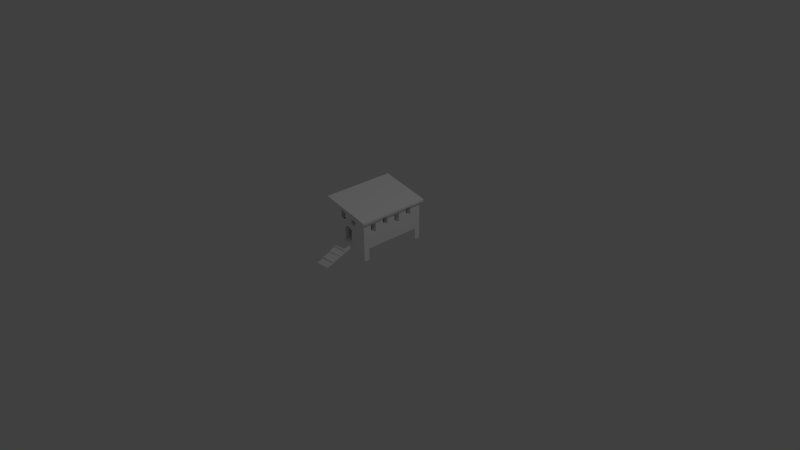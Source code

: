 # Source: chickencoop_3ds.blend  (saved by Blender 2.75.0; exported with 4.5.12 LTS)
import bpy
from mathutils import Matrix  # noqa: F401  (used for matrix-valued properties, if any)

bpy.ops.wm.read_factory_settings(use_empty=True)
scene = bpy.context.scene
scene.name = 'Scene'

# ---- collections
col_collection_1 = bpy.data.collections.new('Collection 1'); scene.collection.children.link(col_collection_1)

# ---- materials (node trees are filled in below, after node groups)
mat_ac3dmat1 = bpy.data.materials.new('ac3dmat1')
mat_ac3dmat1.alpha_threshold = 0.0
mat_ac3dmat1.use_transparent_shadow = False
mat_ac3dmat1.diffuse_color = (1.0, 1.0, 1.0, 1.0)
mat_ac3dmat1.specular_color = (0.2, 0.2, 0.2)
mat_ac3dmat1.roughness = 0.5

# ---- material node trees

# ---- world
world_world = bpy.data.worlds.new('World'); scene.world = world_world
world_world.color = (0.05088, 0.05088, 0.05088)
world_world.use_sun_shadow = False
world_world.sun_shadow_jitter_overblur = 0.0
world_world.cycles.sampling_method = 'MANUAL'
world_world.cycles.sample_map_resolution = 256

# ---- cameras
cam_camera = bpy.data.cameras.new('Camera')
cam_camera.clip_end = 100.0
cam_camera.lens = 35.0
cam_camera.sensor_width = 32.0
cam_camera.sensor_height = 18.0
cam_camera.ortho_scale = 7.314
cam_camera.dof.focus_distance = 0.0
cam_camera.dof.aperture_fstop = 128.0

# ---- lights
light_lamp = bpy.data.lights.new('Lamp', 'POINT')
light_lamp.transmission_factor = 0.0
light_lamp.cutoff_distance = 30.0
light_lamp.energy = 100.0
light_lamp.shadow_buffer_clip_start = 1.001
light_lamp.shadow_soft_size = 0.1
light_lamp.shadow_maximum_resolution = 0.006
light_lamp.use_absolute_resolution = True
light_lamp.cycles.use_multiple_importance_sampling = False

# ---- meshes
me_box = bpy.data.meshes.new('box')
me_box.from_pydata([(-5.1, 4.5, 5.7), (-5.1, 3.7, 5.3), (-5.1, 2.5, 5.7), (-5.1, 3.7, 4.98), (-5.1, 4.5, 4.5), (-5.1, 3.7, 4.5), (-5.1, 3.167, 5.3), (-5.1, 3.129, 5.3), (-5.1, 2.9, 5.3), (-5.1, 2.9, 4.5), (-5.1, 2.5, 4.5), (0.09985, 0.5, 1.7), (0.8998, -1.5, 1.7), (0.09985, -1.5, 1.7), (0.8998, 0.5, 1.7), (0.09985, 2.5, 1.7), (0.8998, 2.5, 1.7), (0.09985, 4.5, 1.7), (0.8998, 4.5, 1.7), (0.09985, 6.5, 1.7), (0.8998, 6.5, 1.7), (0.8998, 6.5, 2.1), (0.8998, 4.5, 2.1), (0.09985, 6.5, 2.1), (0.09985, 4.5, 2.1), (0.09985, 2.5, 2.1), (0.09985, 0.5, 2.1), (0.09985, -1.5, 2.1), (0.8998, -1.5, 2.1), (0.8998, 0.5, 2.1), (0.8998, 2.5, 2.1), (-5.1, 0.5, 1.7), (-4.3, -1.5, 1.7), (-5.1, -1.5, 1.7), (-4.3, 0.5, 1.7), (-5.1, 2.5, 1.7), (-4.3, 2.5, 1.7), (-5.1, 4.5, 1.7), (-4.3, 4.5, 1.7), (-5.1, 6.5, 1.7), (-4.3, 6.5, 1.7), (-4.3, 6.5, 2.1), (-4.3, 4.5, 2.1), (-5.1, 6.5, 2.1), (-5.1, 4.5, 2.1), (-5.1, 2.5, 2.1), (-5.1, 0.5, 2.1), (-5.1, -1.5, 2.1), (-4.3, -1.5, 2.1), (-4.3, 0.5, 2.1), (-4.3, 2.5, 2.1), (0.09985, -1.5, 2.0), (0.09985, 6.5, 2.0), (0.09985, -1.5, 1.9), (0.09985, 6.5, 1.9), (0.09985, -1.5, 1.8), (0.09985, 6.5, 1.8), (-5.1, 1.7, 3.7), (-5.1, 1.7, 4.5), (-5.1, 0.5, 3.3), (-5.1, 0.9, 3.7), (-5.1, 2.5, 3.3), (-5.1, 0.5, 4.5), (-5.1, 0.9, 4.5), (-4.3, 0.9, 4.5), (-4.3, 0.7857, 4.5), (-4.3, 0.9, 4.34), (-4.3, 1.7, 4.5), (-4.3, 2.9, 4.1), (-4.3, 2.9, 4.5), (-4.3, 1.7, 3.7), (-4.3, 3.7, 4.1), (-4.3, 1.643, 3.3), (-4.3, 4.071, 3.3), (-4.3, 3.7, 4.34), (-4.3, 1.357, 3.7), (-5.1, 1.7, 4.9), (-5.1, 0.5, 5.7), (-5.1, 0.9, 4.9), (-5.1, 0.9, 4.595), (-4.3, 0.9, 4.66), (-4.3, 1.643, 5.7), (-4.3, 2.9, 5.3), (-4.3, 4.071, 5.7), (-4.3, 1.071, 4.9), (-4.3, 1.7, 4.9), (-4.3, 3.7, 5.3), (-4.3, 3.7, 4.66), (-4.3, 0.9, 3.7), (-4.3, 0.9, 4.9), (-4.3, 0.9, 4.1), (-5.1, 6.5, 4.5), (-5.1, 5.7, 3.7), (-5.1, 5.7, 4.5), (-5.1, 6.5, 3.3), (-5.1, 4.9, 3.7), (-5.1, 4.9, 4.5), (-5.1, 4.5, 3.3), (-5.1, 6.5, 5.7), (-5.1, 5.7, 4.9), (-5.1, 4.9, 4.9), (-4.3, 5.7, 3.7), (-4.3, 4.9, 3.7), (-4.3, 4.9, 4.9), (-4.3, 5.7, 4.9), (-4.3, 4.9, 4.5), (-4.3, 5.7, 4.5), (0.09985, 6.5, 3.9), (0.09985, 3.7, 3.78), (0.09985, 3.7, 3.9), (0.09985, 6.5, 3.0), (0.09985, 4.071, 3.0), (0.09985, 3.7, 3.7), (0.09985, 2.9, 3.7), (0.09985, 0.7857, 3.9), (0.09985, 2.9, 3.9), (0.09985, 1.643, 3.0), (0.8998, 2.5, 3.9), (0.8998, 2.9, 4.8), (0.8998, 2.5, 4.8), (0.8998, 2.9, 3.9), (0.8998, 3.7, 3.9), (0.8998, 4.5, 4.8), (0.8998, 3.7, 4.8), (0.8998, 4.5, 3.9), (0.8998, 2.5, 5.7), (0.8998, 2.9, 4.9), (0.8998, 4.5, 5.7), (0.8998, 3.7, 4.9), (0.09985, 2.9, 4.8), (0.09985, 1.7, 4.1), (0.09985, 1.7, 4.8), (0.09985, 0.9762, 4.1), (0.09985, 3.7, 4.8), (0.09985, 4.071, 4.8), (0.09985, 3.7, 4.02), (0.09985, 4.5, 5.7), (0.09985, 3.7, 4.9), (0.09985, 2.5, 5.7), (0.09985, 2.9, 4.9), (0.09985, 1.7, 4.86), (0.8998, 3.7, 3.7), (0.8998, 2.5, 3.0), (0.8998, 4.5, 3.0), (0.8998, 2.9, 3.7), (0.09985, -0.3571, 3.225), (0.09985, -0.3571, 3.675), (0.09985, -0.9286, 3.225), (0.09985, 0.07143, 2.662), (0.09985, -0.3, 4.114), (0.09985, -0.3, 4.541), (0.09985, -1.1, 4.71), (0.09985, -1.5, 4.8), (0.09985, -1.5, 5.025), (0.09985, -1.1, 4.575), (0.09985, -1.5, 4.575), (0.09985, -1.1, 4.271), (0.09985, -1.5, 4.125), (0.09985, -1.5, 4.35), (0.09985, -1.1, 3.967), (0.09985, -1.5, 3.9), (0.09985, -1.1, 3.833), (0.09985, -1.5, 3.675), (0.09985, 0.07143, 5.137), (0.09985, -0.3, 4.65), (0.09985, -0.3, 4.9), (0.09985, -1.5, 5.25), (0.09985, -1.5, 5.475), (0.09985, -0.9074, 4.9), (0.09985, -1.1, 4.9), (0.09985, -0.3, 3.7), (0.09985, -0.4206, 3.7), (0.09985, -1.1, 3.7), (0.09985, -1.5, 3.45), (0.8998, -1.5, 3.9), (0.8998, -1.1, 4.8), (0.8998, -1.5, 4.8), (0.8998, -1.1, 3.9), (0.8998, -0.3, 3.9), (0.8998, 0.5, 4.8), (0.8998, -0.3, 4.8), (0.8998, 0.5, 3.9), (0.8998, -1.5, 5.7), (0.8998, -1.1, 4.9), (0.8998, 0.5, 5.7), (0.8998, -0.3, 4.9), (0.8998, -0.3, 4.85), (0.8998, -1.1, 3.7), (0.8998, -1.5, 3.0), (0.8998, -0.3, 3.7), (0.8998, 0.5, 3.0), (0.09985, -2.3, 5.7), (-2.1, -2.3, 6.3), (-1.0, -2.3, 6.0), (-3.2, -2.3, 6.6), (-4.3, -2.3, 6.9), (0.09985, -1.5, 5.7), (-1.0, -1.5, 6.0), (-2.1, -1.5, 6.3), (-3.2, -1.5, 6.6), (-4.3, -1.5, 6.9), (-2.6, -2.3, 5.7), (-3.2, -2.3, 6.0), (-2.1, -2.3, 5.25), (-2.6, -2.3, 5.352), (-3.4, -2.3, 6.1), (-3.4, -2.3, 5.516), (-4.3, -2.3, 5.7), (-3.4, -2.3, 4.9), (-3.2, -2.3, 4.35), (-3.2, -2.3, 4.9), (-4.3, -2.3, 4.5), (-3.4, -1.5, 5.516), (-4.3, -1.5, 5.7), (-3.4, -1.5, 6.1), (-3.2, -1.5, 6.0), (-4.3, -1.5, 6.0), (-4.3, -1.5, 6.3), (-4.3, -1.5, 6.6), (-2.1, -2.3, 4.2), (-2.6, -2.3, 4.9), (-3.2, -1.5, 4.35), (-3.4, -1.5, 4.9), (-3.2, -1.5, 4.9), (-4.3, -1.5, 4.5), (-4.3, -1.5, 4.8), (-4.3, -1.5, 5.1), (-4.3, -1.5, 5.4), (-2.6, -1.5, 5.352), (-2.1, -1.5, 5.25), (-2.6, -1.5, 5.7), (-2.1, -1.5, 4.2), (-2.6, -1.5, 4.9), (0.09985, 0.5, 5.7), (0.09985, -1.5, 3.225), (0.09985, -1.5, 3.0), (0.09985, -1.5, 2.775), (0.09985, -1.5, 2.55), (0.09985, -1.5, 2.325), (0.8998, 6.5, 3.9), (0.8998, 6.5, 3.0), (-4.3, 4.5, 6.9), (-4.3, 2.5, 6.9), (-4.3, 6.5, 6.9), (-4.3, 6.5, 5.7), (-4.3, 6.5, 3.3), (-4.3, 0.07143, 2.85), (-4.3, -1.5, 2.4), (-4.3, -1.5, 2.7), (-4.3, -0.3571, 3.6), (-4.3, -1.5, 3.0), (-4.3, -0.9286, 3.6), (-4.3, -1.5, 3.3), (-4.3, -1.5, 3.6), (-4.3, -0.9286, 5.4), (-4.3, -0.3571, 5.4), (-4.3, 0.07143, 6.15), (-4.3, 0.5, 6.9), (-5.1, 4.5, 6.9), (-5.1, 6.5, 6.9), (-5.1, 2.5, 6.9), (-5.1, 0.5, 6.9), (-5.1, -1.5, 6.9), (-5.1, -1.5, 5.7), (-5.1, -1.5, 3.3), (-4.3, -1.5, 6.9), (-5.1, -2.3, 6.9), (-4.3, -2.3, 6.9), (-4.3, -2.3, 6.9), (-4.3, -2.3, 4.5), (-4.3, -2.3, 5.7), (-4.3, -2.3, 3.3), (-4.3, -2.3, 2.1), (-5.1, -2.3, 6.9), (-5.1, -2.3, 2.1), (-5.1, -1.5, 5.7), (-5.1, -2.3, 6.9), (-5.1, -1.5, 4.5), (-5.1, -1.5, 3.3), (-5.1, -1.5, 2.1), (-5.1, -2.3, 2.1), (-5.1, -2.3, 2.1), (-4.3, -2.3, 1.7), (-4.3, -2.3, 2.1), (-5.1, -2.3, 1.7), (-5.1, -1.5, 0.1), (-4.3, -1.5, 0.1), (-4.3, -2.3, 0.1), (-5.1, -2.3, 0.1), (-4.3, -2.3, 0.1), (-5.1, -2.3, 0.1), (-4.3, -1.5, 0.1), (0.8998, -2.3, 2.1), (0.8998, -2.3, 5.7), (0.09985, -2.3, 4.8), (0.09985, -2.3, 3.9), (0.09985, -2.3, 3.0), (0.09985, -2.3, 2.1), (0.8998, -1.5, 4.8), (0.8998, -1.5, 5.7), (0.8998, -1.5, 3.9), (0.8998, -1.5, 3.0), (0.8998, -2.3, 2.1), (0.8998, -1.5, 2.1), (0.09985, -1.9, 2.1), (0.09985, -2.3, 1.7), (0.8998, -2.3, 1.7), (0.09985, -1.5, 0.1), (0.09985, -2.3, 0.1), (0.8998, -1.5, 0.1), (0.8998, -2.3, 0.1), (-3.1, -2.3, 2.1), (-4.3, -1.9, 2.1), (-3.1, -1.5, 2.1), (-3.1, -2.3, 1.7), (-3.1, -1.5, 1.7), (-1.1, -2.3, 1.7), (-1.1, -1.5, 1.7), (-1.1, -2.3, 2.1), (-1.1, -1.5, 2.1), (-3.1, -6.7, 0.1), (-1.1, -6.7, 0.1), (-5.1, 7.3, 6.9), (-5.1, 7.3, 2.1), (-4.3, 7.3, 6.9), (-5.1, 7.3, 2.1), (-4.3, 7.3, 2.1), (-5.1, 7.3, 6.9), (0.8998, 6.5, 5.7), (0.09985, 6.5, 5.7), (0.09985, 7.3, 5.7), (0.09985, 6.5, 4.8), (0.09985, 7.3, 2.1), (0.8998, 7.3, 5.7), (0.8998, 6.5, 4.8), (0.8998, 7.3, 2.1), (-4.3, 6.5, 4.5), (-4.3, 7.3, 2.1), (-5.1, 7.3, 1.7), (-4.3, 7.3, 1.7), (-4.3, 6.5, 0.1), (-5.1, 6.5, 0.1), (-5.1, 7.3, 0.1), (-4.3, 7.3, 0.1), (0.09985, 7.3, 1.7), (0.8998, 7.3, 1.7), (0.8998, 6.5, 0.1), (0.09985, 6.5, 0.1), (0.09985, 7.3, 0.1), (0.8998, 7.3, 0.1), (-3.2, -2.3, 3.225), (-4.3, -2.3, 3.3), (-3.2, -2.3, 2.1), (-1.0, -2.3, 3.075), (-1.0, -2.3, 2.1), (-1.0, -2.3, 4.05), (-3.2, -1.5, 3.225), (-3.2, -1.5, 2.1), (-4.3, -1.5, 3.9), (-4.3, -1.5, 4.2), (-1.0, -1.5, 3.075), (-1.0, -1.5, 4.05), (-1.0, -1.5, 2.1), (-1.5, -1.5, 2.1), (-1.5, -1.9, 2.9), (-1.5, -1.5, 2.9), (-1.5, -1.755, 2.1), (-1.5, -1.9, 2.1), (-2.1, -2.3, 4.1), (-1.5, -2.3, 3.7), (-2.1, -2.3, 4.1), (-2.1, -1.9, 4.1), (-1.5, -1.9, 3.7), (-2.7, -1.9, 2.1), (-2.7, -1.5, 2.9), (-2.7, -1.9, 2.9), (-2.7, -1.729, 2.1), (-2.7, -1.5, 2.1), (-2.7, -2.3, 2.1), (-2.7, -2.3, 2.9), (-2.7, -1.5, 3.7), (-2.7, -1.9, 3.7), (-2.1, -1.5, 4.1), (-2.7, -2.3, 3.7), (-2.1, -1.5, 4.1), (-1.5, -1.5, 3.7), (-2.7, -1.5, 3.191), (-2.7, -2.3, 3.191), (-1.5, -2.3, 3.109), (-1.5, -2.3, 2.9), (-1.5, -2.3, 2.1), (-1.5, -1.5, 3.109), (-0.7002, -1.5, 4.964), (-0.7002, -2.3, 5.113), (-0.7002, -1.5, 5.113), (-0.7002, -2.3, 4.964), (-0.7002, -1.5, 4.5), (-0.7002, -2.3, 4.5), (-1.5, -2.3, 5.3), (-1.0, -2.3, 5.183), (-1.5, -1.5, 5.3), (-1.0, -1.5, 5.183), (-1.5, -2.3, 5.127), (-1.5, -1.5, 5.127), (-1.5, -2.3, 4.5), (-1.5, -1.5, 4.5), (-1.0, -2.3, 4.5), (-1.0, -1.5, 4.5), (0.8998, 1.7, 5.3), (0.8998, 1.7, 4.1), (0.8998, 1.7, 4.8), (0.09985, 1.7, 5.3), (0.09985, 0.9, 4.1), (0.8998, 0.9, 4.842), (0.8998, 0.9, 4.1), (0.09985, 0.9, 4.96), (0.8998, 0.9, 5.3), (0.09985, 0.9, 5.3), (0.8998, 4.9, 4.1), (0.8998, 4.9, 5.3), (0.8998, 4.9, 4.8), (0.09985, 4.9, 4.1), (0.09985, 4.9, 4.8), (0.09985, 4.9, 5.3), (0.8998, 5.7, 5.3), (0.8998, 5.7, 4.1), (0.8998, 5.7, 4.8), (0.09985, 5.7, 5.3), (0.09985, 5.7, 4.8), (0.09985, 5.7, 4.1), (-4.3, 3.7, 4.5), (-5.1, 3.7, 4.1), (-5.1, 2.9, 4.1), (-4.3, -1.1, 4.1), (-4.3, -1.1, 4.59), (-4.3, -1.1, 4.41), (-4.3, -1.1, 4.995), (-4.3, -1.1, 5.3), (-5.1, -1.1, 4.1), (-5.1, -1.1, 4.5), (-5.1, -1.1, 4.957), (-5.1, -1.1, 5.3), (-4.3, -0.7381, 4.1), (-4.3, -0.4524, 4.1), (-4.3, -0.3, 4.099), (-5.1, -0.3, 4.1), (-5.1, -1.1, 5.3), (-4.3, -0.8333, 5.3), (-5.1, -0.3, 5.3), (-4.3, -0.3, 5.3), (-4.3, -0.3, 4.785), (-5.1, -0.3, 4.5), (-5.1, -0.3, 4.443), (-5.1, -1.5, 4.5), (1.3, -2.7, 5.4), (1.3, 7.7, 5.7), (1.3, -2.7, 5.7), (1.3, 7.7, 5.4), (1.3, 7.7, 5.7), (0.09985, -2.7, 6.0), (0.09985, 7.7, 6.0), (0.09985, 7.7, 5.7), (1.3, 7.7, 5.4), (0.09985, -2.7, 5.7), (1.3, -2.7, 5.4), (-5.5, 7.7, 6.9), (-5.5, -2.7, 7.3), (-5.5, 7.7, 7.3), (-5.5, -2.7, 6.9), (-5.5, 7.7, 6.9), (0.09985, 7.7, 5.7), (-5.5, 7.7, 7.3), (-5.5, -2.7, 7.3), (0.09985, -2.7, 5.7), (0.09985, -2.7, 6.0), (-5.5, -2.7, 6.9), (0.09985, 7.7, 6.0), (-5.5, -2.7, 7.3), (0.09985, -2.7, 6.0), (-5.5, 7.7, 6.9), (-5.5, -2.7, 6.9), (-3.075, -4.691, 0.9915), (-3.061, -4.854, 0.9034), (-3.06, -4.867, 1.1), (-3.068, -4.773, 0.9474), (-3.082, -4.61, 1.036), (-3.089, -4.528, 1.08), (-3.074, -4.704, 1.188), (-1.121, -4.517, 0.9915), (-1.106, -4.692, 1.1), (-1.107, -4.68, 0.9034), (-1.114, -4.598, 0.9474), (-1.128, -4.435, 1.036), (-1.135, -4.354, 1.08), (-1.12, -4.53, 1.188), (-1.107, -4.68, 0.9034), (-1.106, -4.692, 1.1), (-3.061, -4.854, 0.9034), (-3.068, -4.773, 0.9474), (-1.114, -4.598, 0.9474), (-3.082, -4.61, 1.036), (-1.128, -4.435, 1.036), (-3.089, -4.528, 1.08), (-1.135, -4.354, 1.08), (-1.12, -4.53, 1.188), (-3.074, -4.704, 1.188), (-1.106, -4.692, 1.1), (-3.06, -4.867, 1.1), (-3.099, -2.639, 1.907), (-3.099, -2.802, 1.819), (-3.099, -2.815, 2.015), (-3.099, -2.721, 1.863), (-3.099, -2.557, 1.951), (-3.099, -2.475, 1.995), (-3.099, -2.651, 2.104), (-1.099, -2.639, 1.907), (-1.099, -2.815, 2.015), (-1.099, -2.802, 1.819), (-1.099, -2.721, 1.863), (-1.099, -2.557, 1.951), (-1.099, -2.475, 1.995), (-1.099, -2.651, 2.104), (-1.099, -2.802, 1.819), (-1.099, -2.815, 2.015), (-3.099, -2.802, 1.819), (-3.099, -2.721, 1.863), (-1.099, -2.721, 1.863), (-3.099, -2.557, 1.951), (-1.099, -2.557, 1.951), (-3.099, -2.475, 1.995), (-1.099, -2.475, 1.995), (-3.099, -2.651, 2.104), (-1.099, -2.651, 2.104), (-3.099, -2.815, 2.015), (-1.099, -2.815, 2.015), (-1.099, -3.753, 1.605), (-3.099, -3.916, 1.517), (-1.099, -3.916, 1.517), (-3.099, -3.753, 1.605), (-1.099, -3.576, 1.496), (-3.099, -3.576, 1.496), (-1.099, -3.658, 1.452), (-3.099, -3.658, 1.452), (-1.099, -3.822, 1.364), (-3.099, -3.822, 1.364), (-1.099, -3.903, 1.32), (-3.099, -3.903, 1.32), (-3.099, -3.916, 1.517), (-1.099, -3.916, 1.517), (-1.099, -3.74, 1.408), (-1.099, -3.753, 1.605), (-1.099, -3.916, 1.517), (-1.099, -3.576, 1.496), (-1.099, -3.658, 1.452), (-1.099, -3.822, 1.364), (-1.099, -3.903, 1.32), (-3.099, -3.74, 1.408), (-3.099, -3.753, 1.605), (-3.099, -3.576, 1.496), (-3.099, -3.658, 1.452), (-3.099, -3.822, 1.364), (-3.099, -3.903, 1.32), (-3.099, -5.696, 0.5345), (-3.099, -5.859, 0.4464), (-3.099, -5.872, 0.6431), (-3.099, -5.778, 0.4905), (-3.099, -5.614, 0.5786), (-3.099, -5.532, 0.6227), (-3.099, -5.708, 0.7312), (-1.099, -5.696, 0.5345), (-1.099, -5.872, 0.6431), (-1.099, -5.859, 0.4464), (-1.099, -5.778, 0.4905), (-1.099, -5.614, 0.5786), (-1.099, -5.532, 0.6227), (-1.099, -5.708, 0.7312), (-1.099, -5.859, 0.4464), (-1.099, -5.872, 0.6431), (-3.099, -5.859, 0.4464), (-3.099, -5.778, 0.4905), (-1.099, -5.778, 0.4905), (-3.099, -5.614, 0.5786), (-1.099, -5.614, 0.5786), (-3.099, -5.532, 0.6227), (-1.099, -5.532, 0.6227), (-3.099, -5.708, 0.7312), (-1.099, -5.708, 0.7312), (-3.099, -5.872, 0.6431), (-1.099, -5.872, 0.6431), (-0.7, -1.5, 4.5), (-1.5, -2.3, 4.5), (-0.7, -2.3, 4.5), (-1.5, -1.5, 4.5), (-2.6, -1.5, 4.9), (-3.4, -2.3, 4.9), (-2.6, -2.3, 4.9), (-3.4, -1.5, 4.9)], [], [(0, 1, 2), (0, 3, 1), (0, 4, 3), (3, 4, 5), (6, 2, 1), (7, 2, 6), (8, 2, 7), (9, 2, 8), (2, 9, 10), (11, 12, 13), (11, 14, 12), (15, 14, 11), (15, 16, 14), (17, 16, 15), (17, 18, 16), (19, 18, 17), (18, 19, 20), (18, 21, 22), (21, 18, 20), (19, 21, 20), (21, 19, 23), (19, 24, 23), (24, 19, 17), (17, 25, 24), (25, 17, 15), (15, 26, 25), (26, 15, 11), (11, 27, 26), (27, 11, 13), (27, 12, 28), (12, 27, 13), (12, 29, 28), (29, 12, 14), (14, 30, 29), (30, 14, 16), (16, 22, 30), (22, 16, 18), (31, 32, 33), (31, 34, 32), (35, 34, 31), (35, 36, 34), (37, 36, 35), (37, 38, 36), (39, 38, 37), (38, 39, 40), (38, 41, 42), (41, 38, 40), (39, 41, 40), (41, 39, 43), (39, 44, 43), (44, 39, 37), (37, 45, 44), (45, 37, 35), (35, 46, 45), (46, 35, 31), (31, 47, 46), (47, 31, 33), (47, 32, 48), (32, 47, 33), (32, 49, 48), (49, 32, 34), (34, 50, 49), (50, 34, 36), (36, 42, 50), (42, 36, 38), (27, 25, 26), (27, 24, 25), (27, 23, 24), (51, 23, 27), (51, 52, 23), (53, 52, 51), (53, 54, 52), (55, 54, 53), (55, 56, 54), (13, 56, 55), (11, 56, 13), (15, 56, 11), (17, 56, 15), (56, 17, 19), (10, 57, 58), (57, 59, 60), (57, 61, 59), (61, 57, 10), (60, 62, 63), (62, 60, 59), (64, 65, 66), (67, 68, 69), (68, 70, 71), (70, 68, 67), (72, 71, 70), (71, 73, 74), (73, 71, 72), (75, 72, 70), (2, 76, 77), (10, 76, 2), (76, 10, 58), (78, 77, 76), (79, 77, 78), (63, 77, 79), (77, 63, 62), (80, 65, 64), (81, 82, 83), (84, 82, 81), (85, 82, 84), (67, 82, 85), (82, 67, 69), (86, 83, 82), (83, 86, 87), (75, 60, 88), (70, 60, 75), (60, 70, 57), (78, 84, 89), (76, 84, 78), (84, 76, 85), (60, 90, 88), (63, 90, 60), (90, 63, 79), (90, 64, 66), (90, 80, 64), (90, 89, 80), (79, 89, 90), (89, 79, 78), (85, 70, 67), (76, 70, 85), (58, 70, 76), (70, 58, 57), (5, 2, 8), (91, 92, 93), (92, 94, 95), (94, 92, 91), (95, 4, 96), (95, 97, 4), (97, 95, 94), (0, 98, 99), (91, 99, 98), (99, 91, 93), (100, 0, 99), (96, 0, 100), (0, 96, 4), (101, 95, 102), (95, 101, 92), (99, 103, 100), (103, 99, 104), (102, 103, 105), (95, 103, 102), (96, 103, 95), (103, 96, 100), (104, 101, 106), (99, 101, 104), (93, 101, 99), (101, 93, 92), (107, 108, 109), (110, 108, 107), (108, 110, 111), (112, 111, 113), (111, 112, 108), (113, 114, 115), (111, 114, 113), (114, 111, 116), (117, 118, 119), (118, 117, 120), (121, 122, 123), (122, 121, 124), (125, 126, 127), (119, 126, 125), (126, 119, 118), (128, 127, 126), (123, 127, 128), (127, 123, 122), (129, 130, 131), (115, 130, 129), (115, 132, 130), (132, 115, 114), (133, 134, 135), (136, 137, 138), (134, 137, 136), (137, 134, 133), (139, 138, 137), (139, 140, 138), (129, 140, 139), (140, 129, 131), (141, 124, 121), (142, 124, 141), (124, 142, 143), (117, 144, 120), (144, 142, 141), (142, 144, 117), (137, 126, 139), (126, 137, 128), (141, 113, 144), (113, 141, 112), (144, 118, 120), (144, 126, 118), (113, 126, 144), (115, 126, 113), (129, 126, 115), (126, 129, 139), (128, 121, 123), (128, 141, 121), (137, 141, 128), (133, 141, 137), (135, 141, 133), (109, 141, 135), (108, 141, 109), (141, 108, 112), (145, 146, 114), (146, 145, 147), (116, 145, 114), (145, 116, 148), (114, 149, 150), (151, 152, 153), (154, 152, 151), (152, 154, 155), (156, 157, 158), (157, 156, 159), (159, 160, 157), (161, 160, 159), (160, 161, 162), (163, 164, 165), (163, 166, 167), (165, 166, 163), (166, 165, 168), (168, 153, 166), (169, 153, 168), (153, 169, 151), (154, 158, 155), (158, 154, 156), (114, 170, 149), (170, 146, 171), (146, 170, 114), (171, 146, 172), (172, 162, 161), (146, 162, 172), (162, 146, 173), (174, 175, 176), (175, 174, 177), (178, 179, 180), (179, 178, 181), (182, 183, 184), (176, 183, 182), (183, 176, 175), (185, 184, 183), (186, 184, 185), (180, 184, 186), (184, 180, 179), (174, 187, 177), (187, 188, 189), (188, 187, 174), (189, 181, 178), (188, 181, 189), (181, 188, 190), (168, 183, 169), (165, 183, 168), (183, 165, 185), (187, 171, 172), (189, 171, 187), (171, 189, 170), (186, 178, 180), (186, 189, 178), (164, 189, 186), (150, 189, 164), (149, 189, 150), (189, 149, 170), (187, 175, 177), (187, 183, 175), (172, 183, 187), (161, 183, 172), (159, 183, 161), (156, 183, 159), (154, 183, 156), (151, 183, 154), (183, 151, 169), (191, 192, 193), (191, 194, 192), (191, 195, 194), (196, 195, 191), (197, 195, 196), (198, 195, 197), (199, 195, 198), (195, 199, 200), (194, 201, 192), (201, 194, 202), (201, 203, 192), (203, 201, 204), (194, 205, 202), (195, 205, 194), (195, 206, 205), (206, 195, 207), (208, 209, 210), (207, 209, 208), (209, 207, 211), (206, 207, 208), (212, 213, 214), (214, 199, 215), (213, 199, 214), (216, 199, 213), (217, 199, 216), (218, 199, 217), (199, 218, 200), (204, 219, 203), (220, 219, 204), (210, 219, 220), (219, 210, 209), (221, 222, 223), (224, 222, 221), (224, 212, 222), (225, 212, 224), (226, 212, 225), (227, 212, 226), (212, 227, 213), (228, 198, 229), (230, 198, 228), (215, 198, 230), (198, 215, 199), (231, 232, 229), (221, 232, 231), (232, 221, 223), (229, 232, 228), (228, 201, 230), (228, 204, 201), (232, 204, 228), (204, 232, 220), (205, 201, 202), (214, 201, 205), (215, 201, 214), (201, 215, 230), (210, 220, 232), (206, 214, 205), (206, 212, 214), (208, 212, 206), (212, 208, 222), (24, 116, 111), (116, 24, 25), (23, 111, 110), (111, 23, 24), (233, 167, 196), (167, 233, 163), (147, 173, 146), (173, 147, 234), (147, 235, 234), (235, 147, 236), (145, 236, 147), (236, 145, 237), (148, 237, 145), (237, 148, 238), (26, 238, 148), (238, 26, 27), (25, 148, 116), (148, 25, 26), (143, 239, 124), (239, 143, 240), (22, 240, 143), (240, 22, 21), (30, 143, 142), (143, 30, 22), (190, 117, 181), (117, 190, 142), (29, 142, 190), (142, 29, 30), (28, 190, 188), (190, 28, 29), (81, 241, 242), (241, 81, 83), (83, 243, 241), (243, 83, 244), (42, 245, 73), (245, 42, 41), (50, 73, 72), (73, 50, 42), (49, 72, 246), (72, 49, 50), (48, 246, 247), (246, 48, 49), (248, 246, 249), (246, 248, 247), (250, 249, 251), (249, 250, 248), (252, 251, 253), (251, 252, 250), (227, 216, 213), (216, 227, 254), (254, 217, 216), (217, 254, 255), (217, 256, 218), (256, 217, 255), (218, 257, 200), (257, 218, 256), (256, 242, 257), (242, 256, 81), (44, 61, 97), (61, 44, 45), (43, 97, 94), (97, 43, 44), (98, 258, 259), (0, 258, 98), (0, 260, 258), (260, 0, 2), (2, 261, 260), (261, 2, 77), (77, 262, 261), (262, 77, 263), (46, 264, 59), (264, 46, 47), (45, 59, 61), (59, 45, 46), (265, 266, 267), (266, 265, 262), (268, 269, 270), (268, 271, 269), (268, 272, 271), (273, 272, 268), (272, 273, 274), (275, 276, 262), (277, 276, 275), (278, 276, 277), (279, 276, 278), (276, 279, 280), (33, 48, 32), (48, 33, 47), (281, 282, 283), (282, 281, 284), (33, 281, 47), (281, 33, 284), (285, 32, 286), (32, 285, 33), (287, 32, 282), (32, 287, 286), (284, 287, 282), (287, 284, 288), (285, 284, 33), (284, 285, 288), (285, 289, 290), (289, 285, 291), (191, 292, 293), (294, 292, 191), (295, 292, 294), (296, 292, 295), (292, 296, 297), (182, 191, 293), (191, 182, 196), (293, 298, 299), (293, 300, 298), (293, 301, 300), (302, 301, 293), (301, 302, 303), (27, 297, 304), (51, 297, 27), (53, 297, 51), (55, 297, 53), (13, 297, 55), (297, 13, 305), (13, 28, 12), (55, 28, 13), (53, 28, 55), (51, 28, 53), (28, 51, 27), (306, 28, 292), (28, 306, 12), (297, 306, 292), (306, 297, 305), (307, 305, 13), (305, 307, 308), (307, 12, 309), (12, 307, 13), (310, 12, 306), (12, 310, 309), (305, 310, 306), (310, 305, 308), (307, 310, 308), (310, 307, 309), (311, 312, 283), (313, 312, 311), (312, 313, 48), (283, 314, 311), (314, 283, 282), (32, 314, 282), (314, 32, 315), (32, 313, 315), (313, 32, 48), (315, 316, 314), (316, 315, 317), (304, 318, 297), (27, 318, 304), (318, 27, 319), (318, 305, 297), (305, 318, 316), (317, 305, 316), (305, 317, 13), (13, 53, 55), (13, 51, 53), (13, 27, 51), (317, 27, 13), (27, 317, 319), (305, 55, 297), (55, 305, 13), (311, 314, 320), (314, 321, 320), (321, 314, 316), (318, 321, 316), (257, 262, 200), (257, 261, 262), (242, 261, 257), (242, 260, 261), (241, 260, 242), (241, 258, 260), (243, 258, 241), (258, 243, 259), (322, 98, 259), (322, 91, 98), (322, 94, 91), (323, 94, 322), (94, 323, 43), (324, 259, 243), (259, 324, 322), (325, 324, 326), (324, 325, 327), (184, 196, 182), (184, 233, 196), (125, 233, 184), (125, 138, 233), (127, 138, 125), (127, 136, 138), (328, 136, 127), (136, 328, 329), (332, 110, 330), (110, 332, 23), (333, 329, 328), (329, 333, 330), (334, 333, 328), (239, 333, 334), (240, 333, 239), (21, 333, 240), (333, 21, 335), (332, 333, 335), (333, 332, 330), (329, 107, 331), (329, 110, 107), (329, 23, 110), (243, 23, 329), (244, 23, 243), (336, 23, 244), (245, 23, 336), (23, 245, 41), (337, 330, 332), (330, 337, 324), (330, 243, 329), (243, 330, 324), (331, 330, 329), (107, 330, 331), (110, 330, 107), (23, 330, 110), (330, 23, 332), (43, 40, 41), (40, 43, 39), (338, 43, 323), (43, 338, 39), (338, 337, 339), (337, 338, 323), (40, 337, 41), (337, 40, 339), (39, 340, 40), (340, 39, 341), (342, 39, 338), (39, 342, 341), (342, 339, 343), (339, 342, 338), (340, 339, 40), (339, 340, 343), (342, 340, 341), (340, 342, 343), (23, 20, 21), (52, 20, 23), (54, 20, 52), (56, 20, 54), (20, 56, 19), (332, 54, 52), (332, 56, 54), (344, 56, 332), (56, 344, 19), (344, 335, 345), (335, 344, 332), (20, 335, 21), (335, 20, 345), (19, 346, 20), (346, 19, 347), (348, 19, 344), (19, 348, 347), (348, 345, 349), (345, 348, 344), (346, 345, 20), (345, 346, 349), (348, 346, 347), (346, 348, 349), (339, 41, 337), (41, 339, 40), (339, 332, 344), (332, 339, 337), (52, 332, 23), (19, 332, 56), (332, 19, 344), (339, 19, 40), (19, 339, 344), (41, 50, 42), (41, 49, 50), (41, 48, 49), (40, 48, 41), (48, 40, 32), (32, 11, 13), (32, 15, 11), (32, 17, 15), (40, 17, 32), (17, 40, 19), (211, 350, 209), (350, 211, 351), (351, 352, 350), (352, 351, 283), (353, 297, 296), (297, 353, 354), (355, 296, 295), (296, 355, 353), (48, 356, 357), (247, 356, 48), (248, 356, 247), (250, 356, 248), (356, 250, 252), (252, 221, 356), (253, 221, 252), (358, 221, 253), (359, 221, 358), (221, 359, 224), (235, 173, 234), (235, 162, 173), (235, 160, 162), (360, 160, 235), (160, 360, 361), (27, 237, 238), (27, 236, 237), (27, 235, 236), (27, 360, 235), (360, 27, 362), (363, 364, 365), (366, 364, 363), (364, 366, 367), (368, 369, 370), (371, 369, 368), (369, 371, 372), (373, 374, 375), (376, 374, 373), (374, 376, 377), (378, 375, 379), (375, 378, 373), (380, 371, 381), (371, 380, 382), (381, 368, 383), (368, 381, 371), (382, 372, 371), (384, 372, 382), (372, 384, 385), (381, 386, 380), (375, 386, 381), (386, 375, 374), (387, 381, 383), (379, 381, 387), (381, 379, 375), (372, 388, 369), (364, 388, 372), (388, 364, 389), (367, 389, 364), (389, 367, 390), (391, 372, 385), (365, 372, 391), (372, 365, 364), (318, 320, 321), (390, 320, 318), (378, 320, 390), (320, 378, 311), (27, 377, 363), (27, 48, 377), (26, 48, 27), (26, 49, 48), (25, 49, 26), (25, 50, 49), (24, 50, 25), (24, 42, 50), (23, 42, 24), (42, 23, 41), (312, 378, 283), (378, 312, 373), (48, 376, 312), (357, 376, 48), (376, 357, 377), (367, 297, 390), (297, 367, 304), (363, 304, 366), (362, 304, 363), (304, 362, 27), (318, 378, 390), (318, 311, 378), (319, 311, 318), (363, 311, 319), (377, 311, 363), (311, 377, 313), (355, 369, 353), (219, 369, 355), (369, 219, 370), (353, 369, 388), (386, 356, 380), (380, 231, 382), (380, 221, 231), (221, 380, 356), (391, 361, 360), (385, 361, 391), (384, 361, 385), (361, 384, 231), (317, 363, 319), (317, 377, 363), (315, 377, 317), (377, 315, 313), (27, 53, 51), (27, 55, 53), (27, 13, 55), (363, 13, 27), (377, 13, 363), (48, 13, 377), (13, 48, 32), (387, 378, 379), (350, 378, 387), (378, 350, 352), (219, 383, 368), (209, 383, 219), (209, 387, 383), (387, 209, 350), (388, 354, 353), (389, 354, 388), (354, 389, 390), (377, 386, 374), (357, 386, 377), (386, 357, 356), (363, 360, 362), (365, 360, 363), (360, 365, 391), (392, 393, 394), (392, 395, 393), (396, 395, 392), (395, 396, 397), (398, 393, 399), (400, 393, 398), (401, 393, 400), (393, 401, 394), (402, 400, 398), (402, 403, 400), (404, 403, 402), (403, 404, 405), (395, 295, 294), (397, 295, 395), (406, 295, 397), (295, 406, 355), (160, 396, 152), (361, 396, 160), (396, 361, 407), (152, 396, 392), (402, 203, 404), (404, 355, 406), (404, 219, 355), (219, 404, 203), (191, 393, 294), (191, 399, 393), (399, 191, 193), (294, 393, 395), (193, 398, 399), (398, 203, 402), (193, 203, 398), (203, 193, 192), (403, 229, 400), (400, 197, 401), (229, 197, 400), (197, 229, 198), (392, 196, 152), (394, 196, 392), (401, 196, 394), (196, 401, 197), (408, 409, 410), (411, 409, 408), (140, 409, 411), (131, 409, 140), (409, 131, 130), (412, 413, 414), (413, 412, 415), (415, 416, 413), (416, 415, 417), (411, 416, 417), (416, 411, 408), (414, 132, 412), (409, 132, 414), (132, 409, 130), (138, 411, 233), (411, 138, 140), (417, 233, 411), (417, 163, 233), (163, 417, 415), (409, 119, 410), (409, 117, 119), (117, 409, 181), (179, 414, 413), (414, 181, 409), (181, 414, 179), (184, 416, 125), (184, 413, 416), (413, 184, 179), (408, 125, 416), (410, 125, 408), (125, 410, 119), (415, 164, 163), (415, 150, 164), (412, 150, 415), (150, 412, 114), (132, 114, 412), (418, 419, 420), (421, 419, 418), (422, 419, 421), (419, 422, 423), (424, 425, 426), (427, 425, 424), (428, 425, 427), (425, 428, 429), (427, 419, 423), (419, 427, 424), (425, 421, 418), (421, 425, 429), (329, 427, 136), (331, 427, 329), (427, 331, 428), (423, 136, 427), (422, 136, 423), (136, 422, 134), (331, 429, 428), (429, 135, 421), (107, 429, 331), (107, 135, 429), (135, 107, 109), (421, 134, 422), (134, 421, 135), (127, 419, 328), (122, 419, 127), (419, 122, 420), (424, 328, 419), (426, 328, 424), (328, 426, 334), (122, 418, 420), (418, 124, 425), (124, 418, 122), (425, 334, 426), (425, 239, 334), (239, 425, 124), (86, 430, 87), (86, 74, 430), (86, 71, 74), (1, 71, 86), (3, 71, 1), (5, 71, 3), (71, 5, 431), (68, 82, 69), (432, 82, 68), (9, 82, 432), (82, 9, 8), (71, 432, 68), (432, 71, 431), (7, 82, 8), (6, 82, 7), (1, 82, 6), (82, 1, 86), (432, 10, 9), (432, 61, 10), (61, 432, 97), (4, 431, 5), (431, 97, 432), (97, 431, 4), (74, 105, 430), (74, 102, 105), (102, 73, 101), (73, 102, 74), (101, 336, 106), (101, 245, 336), (245, 101, 73), (83, 103, 244), (87, 103, 83), (430, 103, 87), (103, 430, 105), (104, 244, 103), (106, 244, 104), (244, 106, 336), (433, 434, 435), (433, 436, 434), (433, 437, 436), (438, 437, 433), (439, 437, 438), (440, 437, 439), (437, 440, 441), (442, 438, 433), (443, 438, 442), (444, 438, 443), (438, 444, 445), (446, 437, 441), (446, 447, 437), (448, 447, 446), (447, 448, 449), (449, 444, 450), (448, 444, 449), (451, 444, 448), (444, 451, 452), (452, 445, 444), (359, 433, 435), (433, 358, 442), (358, 433, 359), (447, 255, 254), (449, 255, 447), (449, 65, 255), (65, 449, 450), (77, 448, 263), (62, 448, 77), (448, 62, 451), (446, 263, 448), (440, 263, 446), (439, 263, 440), (263, 439, 453), (62, 452, 451), (62, 445, 452), (445, 59, 438), (59, 445, 62), (438, 453, 439), (438, 264, 453), (264, 438, 59), (443, 251, 444), (251, 65, 444), (65, 251, 249), (227, 437, 254), (226, 437, 227), (437, 226, 436), (254, 437, 447), (358, 443, 442), (253, 443, 358), (443, 253, 251), (444, 65, 450), (224, 434, 225), (224, 435, 434), (435, 224, 359), (225, 436, 226), (436, 225, 434), (255, 80, 89), (80, 255, 65), (255, 81, 256), (89, 81, 255), (81, 89, 84), (65, 90, 66), (65, 88, 90), (249, 88, 65), (249, 75, 88), (249, 72, 75), (72, 249, 246), (454, 455, 456), (455, 454, 457), (458, 459, 456), (459, 458, 460), (461, 458, 462), (458, 461, 460), (463, 462, 464), (462, 463, 461), (459, 464, 456), (464, 459, 463), (465, 466, 467), (466, 465, 468), (469, 460, 470), (460, 469, 471), (472, 473, 474), (473, 472, 475), (476, 477, 478), (477, 476, 467), (479, 473, 480), (473, 479, 470), (481, 482, 483), (481, 484, 482), (481, 485, 484), (481, 486, 485), (481, 487, 486), (481, 483, 487), (488, 489, 490), (488, 490, 491), (488, 491, 492), (488, 492, 493), (488, 493, 494), (488, 494, 489), (483, 495, 496), (495, 483, 497), (498, 495, 497), (495, 498, 499), (500, 499, 498), (499, 500, 501), (502, 501, 500), (501, 502, 503), (504, 502, 505), (502, 504, 503), (506, 505, 507), (505, 506, 504), (508, 509, 510), (508, 511, 509), (508, 512, 511), (508, 513, 512), (508, 514, 513), (508, 510, 514), (515, 516, 517), (515, 517, 518), (515, 518, 519), (515, 519, 520), (515, 520, 521), (515, 521, 516), (510, 522, 523), (522, 510, 524), (525, 522, 524), (522, 525, 526), (527, 526, 525), (526, 527, 528), (529, 528, 527), (528, 529, 530), (530, 531, 532), (531, 530, 529), (532, 533, 534), (533, 532, 531), (535, 536, 537), (536, 535, 538), (539, 538, 535), (538, 539, 540), (540, 541, 542), (541, 540, 539), (542, 543, 544), (543, 542, 541), (544, 545, 546), (545, 544, 543), (547, 545, 548), (545, 547, 546), (549, 550, 551), (549, 552, 550), (549, 553, 552), (549, 554, 553), (549, 555, 554), (549, 551, 555), (556, 547, 557), (556, 557, 558), (556, 558, 559), (556, 559, 560), (556, 560, 561), (556, 561, 547), (562, 563, 564), (562, 565, 563), (562, 566, 565), (562, 567, 566), (562, 568, 567), (562, 564, 568), (569, 570, 571), (569, 571, 572), (569, 572, 573), (569, 573, 574), (569, 574, 575), (569, 575, 570), (564, 576, 577), (576, 564, 578), (579, 576, 578), (576, 579, 580), (581, 580, 579), (580, 581, 582), (583, 582, 581), (582, 583, 584), (584, 585, 586), (585, 584, 583), (586, 587, 588), (587, 586, 585), (589, 590, 591), (590, 589, 592), (593, 594, 595), (594, 593, 596)])
_uv = me_box.uv_layers.new(name='UVMap')
_uv.uv.foreach_set('vector', [0.04049, 0.09446, 0.05398, 0.1214, 0.04049, 0.1619, 0.04049, 0.09446, 0.06478, 0.1214, 0.05398, 0.1214, 0.04049, 0.09446, 0.08098, 0.09446, 0.06478, 0.1214, 0.06478, 0.1214, 0.08098, 0.09446, 0.08098, 0.1214, 0.05398, 0.1394, 0.04049, 0.1619, 0.05398, 0.1214, 0.05398, 0.1407, 0.04049, 0.1619, 0.05398, 0.1394, 0.05398, 0.1484, 0.04049, 0.1619, 0.05398, 0.1407, 0.08098, 0.1484, 0.04049, 0.1619, 0.05398, 0.1484, 0.04049, 0.1619, 0.08098, 0.1484, 0.08098, 0.1619, 0.7962, 0.5804, 0.8232, 0.6473, 0.7962, 0.6474, 0.7962, 0.5804, 0.8232, 0.5803, 0.8232, 0.6473, 0.7962, 0.5134, 0.8232, 0.5803, 0.7962, 0.5804, 0.7962, 0.5134, 0.8232, 0.5133, 0.8232, 0.5803, 0.7962, 0.4464, 0.8232, 0.5133, 0.7962, 0.5134, 0.7962, 0.4464, 0.8232, 0.4463, 0.8232, 0.5133, 0.7962, 0.3794, 0.8232, 0.4463, 0.7962, 0.4464, 0.8232, 0.4463, 0.7962, 0.3794, 0.8232, 0.3793, 0.5938, 0.582, 0.5803, 0.6494, 0.5803, 0.582, 0.5803, 0.6494, 0.5938, 0.582, 0.5938, 0.6494, 0.5938, 0.9109, 0.6073, 0.9379, 0.5938, 0.9379, 0.6073, 0.9379, 0.5938, 0.9109, 0.6073, 0.9109, 0.7828, 0.6749, 0.7693, 0.7424, 0.7693, 0.6749, 0.7693, 0.7424, 0.7828, 0.6749, 0.7828, 0.7424, 0.7828, 0.7424, 0.7693, 0.8098, 0.7693, 0.7424, 0.7693, 0.8098, 0.7828, 0.7424, 0.7828, 0.8098, 0.7828, 0.8098, 0.7693, 0.8773, 0.7693, 0.8098, 0.7693, 0.8773, 0.7828, 0.8098, 0.7828, 0.8773, 0.7828, 0.8773, 0.7693, 0.9448, 0.7693, 0.8773, 0.7693, 0.9448, 0.7828, 0.8773, 0.7828, 0.9448, 0.9716, 0.528, 0.9851, 0.555, 0.9716, 0.555, 0.9851, 0.555, 0.9716, 0.528, 0.9851, 0.528, 0.5938, 0.3795, 0.5803, 0.447, 0.5803, 0.3795, 0.5803, 0.447, 0.5938, 0.3795, 0.5938, 0.447, 0.5938, 0.447, 0.5803, 0.5145, 0.5803, 0.447, 0.5803, 0.5145, 0.5938, 0.447, 0.5938, 0.5145, 0.5938, 0.5145, 0.5803, 0.582, 0.5803, 0.5145, 0.5803, 0.582, 0.5938, 0.5145, 0.5938, 0.582, 0.4196, 0.498, 0.4465, 0.5649, 0.4196, 0.565, 0.4196, 0.498, 0.4465, 0.4979, 0.4465, 0.5649, 0.4196, 0.431, 0.4465, 0.4979, 0.4196, 0.498, 0.4196, 0.431, 0.4465, 0.4309, 0.4465, 0.4979, 0.4196, 0.364, 0.4465, 0.4309, 0.4196, 0.431, 0.4196, 0.364, 0.4465, 0.3639, 0.4465, 0.4309, 0.4196, 0.297, 0.4465, 0.3639, 0.4196, 0.364, 0.4465, 0.3639, 0.4196, 0.297, 0.4465, 0.2969, 0.4049, 0.2024, 0.3914, 0.2699, 0.3914, 0.2024, 0.3914, 0.2699, 0.4049, 0.2024, 0.4049, 0.2699, 0.9311, 0.8788, 0.9446, 0.9058, 0.9311, 0.9058, 0.9446, 0.9058, 0.9311, 0.8788, 0.9446, 0.8788, 0.1754, 0.02699, 0.162, 0.09446, 0.162, 0.02699, 0.162, 0.09446, 0.1754, 0.02699, 0.1754, 0.09446, 0.1754, 0.09446, 0.162, 0.1619, 0.162, 0.09446, 0.162, 0.1619, 0.1754, 0.09446, 0.1754, 0.1619, 0.1754, 0.1619, 0.162, 0.2294, 0.162, 0.1619, 0.162, 0.2294, 0.1754, 0.1619, 0.1754, 0.2294, 0.1754, 0.2294, 0.162, 0.2969, 0.162, 0.2294, 0.162, 0.2969, 0.1754, 0.2294, 0.1754, 0.2969, 0.9716, 0.3526, 0.9851, 0.3795, 0.9716, 0.3795, 0.9851, 0.3795, 0.9716, 0.3526, 0.9851, 0.3526, 0.4049, 4.021e-09, 0.3914, 0.06747, 0.3914, 0.0, 0.3914, 0.06747, 0.4049, 4.021e-09, 0.4049, 0.06747, 0.4049, 0.06747, 0.3914, 0.1349, 0.3914, 0.06747, 0.3914, 0.1349, 0.4049, 0.06747, 0.4049, 0.1349, 0.4049, 0.1349, 0.3914, 0.2024, 0.3914, 0.1349, 0.3914, 0.2024, 0.4049, 0.1349, 0.4049, 0.2024, 0.0, 0.0, 0.0, 0.0, 0.0, 0.0, 0.0, 0.0, 0.0, 0.0, 0.0, 0.0, 0.0, 0.0, 0.0, 0.0, 0.0, 0.0, 0.948, 0.3795, 0.9446, 0.6494, 0.9446, 0.3795, 0.948, 0.3795, 0.948, 0.6494, 0.9446, 0.6494, 0.9514, 0.3795, 0.948, 0.6494, 0.948, 0.3795, 0.9514, 0.3795, 0.9514, 0.6494, 0.948, 0.6494, 0.9548, 0.3795, 0.9514, 0.6494, 0.9514, 0.3795, 0.9548, 0.3795, 0.9548, 0.6494, 0.9514, 0.6494, 0.9581, 0.3795, 0.9548, 0.6494, 0.9548, 0.3795, 0.9581, 0.447, 0.9548, 0.6494, 0.9581, 0.3795, 0.9581, 0.5145, 0.9548, 0.6494, 0.9581, 0.447, 0.9581, 0.582, 0.9548, 0.6494, 0.9581, 0.5145, 0.9548, 0.6494, 0.9581, 0.582, 0.9581, 0.6494, 0.08098, 0.1619, 0.108, 0.1889, 0.08098, 0.1889, 0.108, 0.1889, 0.1215, 0.2294, 0.108, 0.2159, 0.108, 0.1889, 0.1215, 0.1619, 0.1215, 0.2294, 0.1215, 0.1619, 0.108, 0.1889, 0.08098, 0.1619, 0.108, 0.2159, 0.08098, 0.2294, 0.08098, 0.2159, 0.08098, 0.2294, 0.108, 0.2159, 0.1215, 0.2294, 0.3104, 0.08096, 0.3104, 0.07711, 0.3158, 0.08096, 0.3104, 0.1079, 0.3239, 0.1484, 0.3104, 0.1484, 0.3239, 0.1484, 0.3374, 0.1079, 0.3239, 0.1754, 0.3374, 0.1079, 0.3239, 0.1484, 0.3104, 0.1079, 0.3509, 0.106, 0.3239, 0.1754, 0.3374, 0.1079, 0.3239, 0.1754, 0.3509, 0.1879, 0.3158, 0.1754, 0.3509, 0.1879, 0.3239, 0.1754, 0.3509, 0.106, 0.3374, 0.09638, 0.3509, 0.106, 0.3374, 0.1079, 0.04049, 0.1619, 0.06748, 0.1889, 0.04049, 0.2294, 0.08098, 0.1619, 0.06748, 0.1889, 0.04049, 0.1619, 0.06748, 0.1889, 0.08098, 0.1619, 0.08098, 0.1889, 0.06748, 0.2159, 0.04049, 0.2294, 0.06748, 0.1889, 0.07776, 0.2159, 0.04049, 0.2294, 0.06748, 0.2159, 0.08098, 0.2159, 0.04049, 0.2294, 0.07776, 0.2159, 0.04049, 0.2294, 0.08098, 0.2159, 0.08098, 0.2294, 0.305, 0.08096, 0.3104, 0.07711, 0.3104, 0.08096, 0.2699, 0.106, 0.2834, 0.1484, 0.2699, 0.1879, 0.2969, 0.08675, 0.2834, 0.1484, 0.2699, 0.106, 0.2969, 0.1079, 0.2834, 0.1484, 0.2969, 0.08675, 0.3104, 0.1079, 0.2834, 0.1484, 0.2969, 0.1079, 0.2834, 0.1484, 0.3104, 0.1079, 0.3104, 0.1484, 0.2834, 0.1754, 0.2699, 0.1879, 0.2834, 0.1484, 0.2699, 0.1879, 0.2834, 0.1754, 0.305, 0.1754, 0.5514, 0.9245, 0.5668, 0.8975, 0.5668, 0.9244, 0.5398, 0.9245, 0.5668, 0.8975, 0.5514, 0.9245, 0.5668, 0.8975, 0.5398, 0.9245, 0.5398, 0.8975, 0.05361, 0.9189, 0.05935, 0.9459, 0.05361, 0.9459, 0.08041, 0.919, 0.05935, 0.9459, 0.05361, 0.9189, 0.05935, 0.9459, 0.08041, 0.919, 0.08041, 0.946, 0.5128, 0.8975, 0.5398, 0.884, 0.5398, 0.8975, 0.5128, 0.8705, 0.5398, 0.884, 0.5128, 0.8975, 0.5398, 0.884, 0.5128, 0.8705, 0.5128, 0.8673, 0.0, 0.0, 0.0, 0.0, 0.0, 0.0, 0.0, 0.0, 0.0, 0.0, 0.0, 0.0, 0.0, 0.0, 0.0, 0.0, 0.0, 0.0, 0.5128, 0.8673, 0.5398, 0.857, 0.5398, 0.884, 0.5398, 0.857, 0.5128, 0.8673, 0.5128, 0.857, 0.0, 0.0, 0.0, 0.0, 0.0, 0.0, 0.3374, 0.8787, 0.3104, 0.9192, 0.3104, 0.8787, 0.3374, 0.8922, 0.3104, 0.9192, 0.3374, 0.8787, 0.3104, 0.9192, 0.3374, 0.8922, 0.3374, 0.9192, 0.08098, 0.1214, 0.04049, 0.1619, 0.05398, 0.1484, 0.08098, 0.02699, 0.108, 0.05397, 0.08098, 0.05397, 0.108, 0.05397, 0.1215, 0.02699, 0.108, 0.08096, 0.1215, 0.02699, 0.108, 0.05397, 0.08098, 0.02699, 0.108, 0.08096, 0.08098, 0.09446, 0.08098, 0.08096, 0.108, 0.08096, 0.1215, 0.09446, 0.08098, 0.09446, 0.1215, 0.09446, 0.108, 0.08096, 0.1215, 0.02699, 0.04049, 0.09446, 0.04049, 0.02699, 0.06748, 0.05397, 0.08098, 0.02699, 0.06748, 0.05397, 0.04049, 0.02699, 0.06748, 0.05397, 0.08098, 0.02699, 0.08098, 0.05397, 0.06748, 0.08096, 0.04049, 0.09446, 0.06748, 0.05397, 0.08098, 0.08096, 0.04049, 0.09446, 0.06748, 0.08096, 0.04049, 0.09446, 0.08098, 0.08096, 0.08098, 0.09446, 0.5128, 0.9245, 0.5398, 0.8975, 0.5398, 0.9244, 0.5398, 0.8975, 0.5128, 0.9245, 0.5128, 0.8975, 0.05361, 0.919, 0.0268, 0.9459, 0.0268, 0.9189, 0.0268, 0.9459, 0.05361, 0.919, 0.05361, 0.946, 0.0, 0.0, 0.0, 0.0, 0.0, 0.0, 0.4859, 0.8975, 0.5128, 0.857, 0.5128, 0.8975, 0.4859, 0.8705, 0.5128, 0.857, 0.4859, 0.8975, 0.5128, 0.857, 0.4859, 0.8705, 0.4859, 0.857, 0.0, 0.0, 0.0, 0.0, 0.0, 0.0, 0.2564, 0.9192, 0.2834, 0.8787, 0.2834, 0.9192, 0.2564, 0.9057, 0.2834, 0.8787, 0.2564, 0.9192, 0.2834, 0.8787, 0.2564, 0.9057, 0.2564, 0.8787, 0.7085, 0.6749, 0.7126, 0.7693, 0.7085, 0.7693, 0.7389, 0.6749, 0.7126, 0.7693, 0.7085, 0.6749, 0.7126, 0.7693, 0.7389, 0.6749, 0.7389, 0.7568, 0.7153, 0.7693, 0.7389, 0.7568, 0.7153, 0.7963, 0.7389, 0.7568, 0.7153, 0.7693, 0.7126, 0.7693, 0.7153, 0.7963, 0.7085, 0.8677, 0.7085, 0.7963, 0.7389, 0.7568, 0.7085, 0.8677, 0.7153, 0.7963, 0.7085, 0.8677, 0.7389, 0.7568, 0.7389, 0.8387, 0.5196, 0.5145, 0.4892, 0.528, 0.4892, 0.5145, 0.4892, 0.528, 0.5196, 0.5145, 0.5196, 0.528, 0.5196, 0.555, 0.4892, 0.582, 0.4892, 0.555, 0.4892, 0.582, 0.5196, 0.555, 0.5196, 0.582, 0.4589, 0.5145, 0.4859, 0.528, 0.4589, 0.582, 0.4892, 0.5145, 0.4859, 0.528, 0.4589, 0.5145, 0.4859, 0.528, 0.4892, 0.5145, 0.4892, 0.528, 0.4859, 0.555, 0.4589, 0.582, 0.4859, 0.528, 0.4892, 0.555, 0.4589, 0.582, 0.4859, 0.555, 0.4589, 0.582, 0.4892, 0.555, 0.4892, 0.582, 0.6782, 0.7963, 0.7018, 0.8368, 0.6782, 0.8368, 0.7085, 0.7963, 0.7018, 0.8368, 0.6782, 0.7963, 0.7085, 0.7963, 0.7018, 0.8612, 0.7018, 0.8368, 0.7018, 0.8612, 0.7085, 0.7963, 0.7085, 0.8677, 0.6782, 0.7693, 0.6782, 0.7568, 0.7045, 0.7693, 0.6478, 0.7424, 0.6748, 0.7693, 0.6478, 0.8098, 0.6782, 0.7568, 0.6748, 0.7693, 0.6478, 0.7424, 0.6748, 0.7693, 0.6782, 0.7568, 0.6782, 0.7693, 0.6748, 0.7963, 0.6478, 0.8098, 0.6748, 0.7693, 0.6748, 0.7963, 0.6762, 0.8368, 0.6478, 0.8098, 0.6782, 0.7963, 0.6762, 0.8368, 0.6748, 0.7963, 0.6762, 0.8368, 0.6782, 0.7963, 0.6782, 0.8368, 0.5263, 0.555, 0.5196, 0.582, 0.5196, 0.555, 0.55, 0.5145, 0.5196, 0.582, 0.5263, 0.555, 0.5196, 0.582, 0.55, 0.5145, 0.55, 0.582, 0.5196, 0.5145, 0.5263, 0.528, 0.5196, 0.528, 0.5263, 0.528, 0.55, 0.5145, 0.5263, 0.555, 0.55, 0.5145, 0.5263, 0.528, 0.5196, 0.5145, 0.0268, 0.919, 8.044e-09, 0.9459, 0.0, 0.9189, 8.044e-09, 0.9459, 0.0268, 0.919, 0.0268, 0.946, 0.9311, 0.8383, 0.9041, 0.8654, 0.9041, 0.8384, 0.9041, 0.8654, 0.9311, 0.8383, 0.9311, 0.8653, 0.0, 0.0, 0.0, 0.0, 0.0, 0.0, 0.0, 0.0, 0.0, 0.0, 0.0, 0.0, 0.5398, 0.8975, 0.5668, 0.857, 0.5668, 0.8975, 0.5398, 0.8907, 0.5668, 0.857, 0.5398, 0.8975, 0.5398, 0.8603, 0.5668, 0.857, 0.5398, 0.8907, 0.5668, 0.857, 0.5398, 0.8603, 0.5398, 0.857, 0.0, 0.0, 0.0, 0.0, 0.0, 0.0, 0.0, 0.0, 0.0, 0.0, 0.0, 0.0, 0.3914, 0.8787, 0.3644, 0.9192, 0.3644, 0.8787, 0.3914, 0.8821, 0.3644, 0.9192, 0.3914, 0.8787, 0.3914, 0.9084, 0.3644, 0.9192, 0.3914, 0.8821, 0.3914, 0.9124, 0.3644, 0.9192, 0.3914, 0.9084, 0.3914, 0.9165, 0.3644, 0.9192, 0.3914, 0.9124, 0.3644, 0.9192, 0.3914, 0.9165, 0.3914, 0.9192, 0.7313, 0.9062, 0.7161, 0.9062, 0.7085, 0.8677, 0.7161, 0.9062, 0.7313, 0.9062, 0.7313, 0.9255, 0.7389, 0.8387, 0.7313, 0.9062, 0.7085, 0.8677, 0.7313, 0.9062, 0.7389, 0.8387, 0.7503, 0.8918, 0.7085, 0.8677, 0.7013, 0.9043, 0.6869, 0.9043, 0.6812, 0.9313, 0.6782, 0.9448, 0.6706, 0.9448, 0.6858, 0.9313, 0.6782, 0.9448, 0.6812, 0.9313, 0.6782, 0.9448, 0.6858, 0.9313, 0.6858, 0.9448, 0.696, 0.9313, 0.7009, 0.9448, 0.6934, 0.9448, 0.7009, 0.9448, 0.696, 0.9313, 0.7063, 0.9313, 0.7063, 0.9313, 0.7085, 0.9448, 0.7009, 0.9448, 0.7108, 0.9313, 0.7085, 0.9448, 0.7063, 0.9313, 0.7085, 0.9448, 0.7108, 0.9313, 0.7161, 0.9448, 0.6668, 0.8918, 0.6832, 0.9043, 0.6748, 0.9043, 0.6668, 0.8918, 0.663, 0.9448, 0.6554, 0.9448, 0.6748, 0.9043, 0.663, 0.9448, 0.6668, 0.8918, 0.663, 0.9448, 0.6748, 0.9043, 0.6748, 0.9248, 0.6748, 0.9248, 0.6706, 0.9448, 0.663, 0.9448, 0.6748, 0.9313, 0.6706, 0.9448, 0.6748, 0.9248, 0.6706, 0.9448, 0.6748, 0.9313, 0.6812, 0.9313, 0.6858, 0.9313, 0.6934, 0.9448, 0.6858, 0.9448, 0.6934, 0.9448, 0.6858, 0.9313, 0.696, 0.9313, 0.7085, 0.8677, 0.7153, 0.9043, 0.7013, 0.9043, 0.7153, 0.9043, 0.7161, 0.9062, 0.7153, 0.9083, 0.7161, 0.9062, 0.7153, 0.9043, 0.7085, 0.8677, 0.7153, 0.9083, 0.7161, 0.9062, 0.7153, 0.9313, 0.7153, 0.9313, 0.7161, 0.9448, 0.7108, 0.9313, 0.7161, 0.9062, 0.7161, 0.9448, 0.7153, 0.9313, 0.7161, 0.9448, 0.7161, 0.9062, 0.7237, 0.9448, 0.5196, 0.3795, 0.4892, 0.393, 0.4892, 0.3795, 0.4892, 0.393, 0.5196, 0.3795, 0.5196, 0.393, 0.5196, 0.42, 0.4892, 0.447, 0.4892, 0.42, 0.4892, 0.447, 0.5196, 0.42, 0.5196, 0.447, 0.4589, 0.3795, 0.4859, 0.393, 0.4589, 0.447, 0.4892, 0.3795, 0.4859, 0.393, 0.4589, 0.3795, 0.4859, 0.393, 0.4892, 0.3795, 0.4892, 0.393, 0.4859, 0.42, 0.4589, 0.447, 0.4859, 0.393, 0.4875, 0.42, 0.4589, 0.447, 0.4859, 0.42, 0.4892, 0.42, 0.4589, 0.447, 0.4875, 0.42, 0.4589, 0.447, 0.4892, 0.42, 0.4892, 0.447, 0.5196, 0.3795, 0.5263, 0.393, 0.5196, 0.393, 0.5263, 0.393, 0.55, 0.3795, 0.5263, 0.42, 0.55, 0.3795, 0.5263, 0.393, 0.5196, 0.3795, 0.5263, 0.42, 0.5196, 0.447, 0.5196, 0.42, 0.55, 0.3795, 0.5196, 0.447, 0.5263, 0.42, 0.5196, 0.447, 0.55, 0.3795, 0.55, 0.447, 0.1008, 0.946, 0.1072, 0.919, 0.1072, 0.946, 0.08041, 0.9459, 0.1072, 0.919, 0.1008, 0.946, 0.1072, 0.919, 0.08041, 0.9459, 0.08041, 0.9189, 0.9311, 0.9058, 0.9082, 0.8789, 0.9311, 0.8788, 0.9041, 0.9058, 0.9082, 0.8789, 0.9311, 0.9058, 0.9082, 0.8789, 0.9041, 0.9058, 0.9041, 0.8789, 0.0, 0.0, 0.0, 0.0, 0.0, 0.0, 0.0, 0.0, 0.0, 0.0, 0.0, 0.0, 0.6343, 0.8856, 0.6073, 0.9176, 0.6073, 0.8788, 0.6343, 0.8892, 0.6073, 0.9176, 0.6343, 0.8856, 0.6343, 0.9037, 0.6073, 0.9176, 0.6343, 0.8892, 0.6073, 0.9176, 0.6343, 0.9037, 0.6343, 0.9176, 0.0, 0.0, 0.0, 0.0, 0.0, 0.0, 0.0, 0.0, 0.0, 0.0, 0.0, 0.0, 0.5938, 0.857, 0.5668, 0.8975, 0.5668, 0.857, 0.5938, 0.8614, 0.5668, 0.8975, 0.5938, 0.857, 0.5938, 0.866, 0.5668, 0.8975, 0.5938, 0.8614, 0.5938, 0.8762, 0.5668, 0.8975, 0.5938, 0.866, 0.5938, 0.8865, 0.5668, 0.8975, 0.5938, 0.8762, 0.5938, 0.891, 0.5668, 0.8975, 0.5938, 0.8865, 0.5668, 0.8975, 0.5938, 0.891, 0.5938, 0.8975, 0.2294, 0.3238, 0.2294, 0.4008, 0.2294, 0.3623, 0.3779, 0.8382, 0.2665, 0.8686, 0.3037, 0.8585, 0.4567, 0.4507, 0.4567, 0.2969, 0.4567, 0.3353, 0.1766, 0.3508, 0.02698, 0.3262, 0.1766, 0.3238, 0.1392, 0.3514, 0.02698, 0.3262, 0.1766, 0.3508, 0.1018, 0.3519, 0.02698, 0.3262, 0.1392, 0.3514, 0.06439, 0.3525, 0.02698, 0.3262, 0.1018, 0.3519, 0.02698, 0.3262, 0.06439, 0.3525, 0.02698, 0.3531, 0.2665, 0.8686, 0.2868, 0.8382, 0.3037, 0.8585, 0.2868, 0.8382, 0.2665, 0.8686, 0.2665, 0.8484, 0.2868, 0.8382, 0.3037, 0.8231, 0.3037, 0.8585, 0.3037, 0.8231, 0.2868, 0.8382, 0.2868, 0.8265, 0.2665, 0.8686, 0.2598, 0.8517, 0.2665, 0.8484, 0.2294, 0.8787, 0.2598, 0.8517, 0.2665, 0.8686, 0.2294, 0.8787, 0.2598, 0.832, 0.2598, 0.8517, 0.2598, 0.832, 0.2294, 0.8787, 0.2294, 0.8382, 0.2598, 0.8112, 0.2665, 0.7927, 0.2665, 0.8112, 0.2294, 0.8382, 0.2665, 0.7927, 0.2598, 0.8112, 0.2665, 0.7927, 0.2294, 0.8382, 0.2294, 0.7978, 0.2598, 0.832, 0.2294, 0.8382, 0.2598, 0.8112, 0.8535, 0.7231, 0.8232, 0.7169, 0.8535, 0.7034, 0.8535, 0.7034, 0.8603, 0.6865, 0.8603, 0.7068, 0.8232, 0.7169, 0.8603, 0.6865, 0.8535, 0.7034, 0.8232, 0.7068, 0.8603, 0.6865, 0.8232, 0.7169, 0.8232, 0.6966, 0.8603, 0.6865, 0.8232, 0.7068, 0.8232, 0.6865, 0.8603, 0.6865, 0.8232, 0.6966, 0.8603, 0.6865, 0.8232, 0.6865, 0.8232, 0.6764, 0.2868, 0.8265, 0.3037, 0.7876, 0.3037, 0.8231, 0.2868, 0.8112, 0.3037, 0.7876, 0.2868, 0.8265, 0.2665, 0.8112, 0.3037, 0.7876, 0.2868, 0.8112, 0.3037, 0.7876, 0.2665, 0.8112, 0.2665, 0.7927, 0.8603, 0.7624, 0.8535, 0.7439, 0.8603, 0.7439, 0.8232, 0.7574, 0.8535, 0.7439, 0.8603, 0.7624, 0.8232, 0.7574, 0.8535, 0.7231, 0.8535, 0.7439, 0.8232, 0.7473, 0.8535, 0.7231, 0.8232, 0.7574, 0.8232, 0.7371, 0.8535, 0.7231, 0.8232, 0.7473, 0.8232, 0.727, 0.8535, 0.7231, 0.8232, 0.7371, 0.8535, 0.7231, 0.8232, 0.727, 0.8232, 0.7169, 0.8805, 0.7286, 0.8974, 0.6966, 0.8974, 0.7321, 0.8805, 0.7169, 0.8974, 0.6966, 0.8805, 0.7286, 0.8603, 0.7068, 0.8974, 0.6966, 0.8805, 0.7169, 0.8974, 0.6966, 0.8603, 0.7068, 0.8603, 0.6865, 0.8974, 0.7675, 0.8805, 0.7439, 0.8974, 0.7321, 0.8603, 0.7624, 0.8805, 0.7439, 0.8974, 0.7675, 0.8805, 0.7439, 0.8603, 0.7624, 0.8603, 0.7439, 0.8974, 0.7321, 0.8805, 0.7439, 0.8805, 0.7286, 0.8889, 0.8788, 0.8772, 0.9058, 0.8772, 0.8788, 0.8889, 0.8788, 0.8889, 0.9058, 0.8772, 0.9058, 0.9041, 0.8788, 0.8889, 0.9058, 0.8889, 0.8788, 0.8889, 0.9058, 0.9041, 0.8788, 0.9041, 0.9058, 0.2294, 0.354, 0.2294, 0.3238, 0.2294, 0.3465, 0.8232, 0.9077, 0.8499, 0.8788, 0.8499, 0.9063, 0.8232, 0.9008, 0.8499, 0.8788, 0.8232, 0.9077, 0.8499, 0.8788, 0.8232, 0.9008, 0.8232, 0.8803, 0.9472, 0.872, 0.9311, 0.8599, 0.9472, 0.8383, 0.8772, 0.8591, 0.9041, 0.8788, 0.8772, 0.8788, 0.8772, 0.8591, 0.9041, 0.8591, 0.9041, 0.8788, 0.8772, 0.8383, 0.9041, 0.8591, 0.8772, 0.8591, 0.9041, 0.8591, 0.8772, 0.8383, 0.9041, 0.8383, 0.7693, 0.7424, 0.7389, 0.8387, 0.7389, 0.7568, 0.7389, 0.8387, 0.7693, 0.7424, 0.7693, 0.8098, 0.7693, 0.6749, 0.7389, 0.7568, 0.7389, 0.6749, 0.7389, 0.7568, 0.7693, 0.6749, 0.7693, 0.7424, 0.6478, 0.8773, 0.6554, 0.9448, 0.6478, 0.9448, 0.6554, 0.9448, 0.6478, 0.8773, 0.6668, 0.8918, 0.7313, 0.9255, 0.7237, 0.9448, 0.7161, 0.9062, 0.7237, 0.9448, 0.7313, 0.9255, 0.7313, 0.9448, 0.7313, 0.9255, 0.7389, 0.9448, 0.7313, 0.9448, 0.7389, 0.9448, 0.7313, 0.9255, 0.7465, 0.9448, 0.7313, 0.9062, 0.7465, 0.9448, 0.7313, 0.9255, 0.7465, 0.9448, 0.7313, 0.9062, 0.7541, 0.9448, 0.7503, 0.8918, 0.7541, 0.9448, 0.7313, 0.9062, 0.7541, 0.9448, 0.7503, 0.8918, 0.7617, 0.9448, 0.7693, 0.8773, 0.7617, 0.9448, 0.7503, 0.8918, 0.7617, 0.9448, 0.7693, 0.8773, 0.7693, 0.9448, 0.7693, 0.8098, 0.7503, 0.8918, 0.7389, 0.8387, 0.7503, 0.8918, 0.7693, 0.8098, 0.7693, 0.8773, 0.55, 0.582, 0.5196, 0.6494, 0.5196, 0.582, 0.5196, 0.6494, 0.55, 0.582, 0.55, 0.6494, 0.5803, 0.582, 0.55, 0.6494, 0.55, 0.582, 0.55, 0.6494, 0.5803, 0.582, 0.5803, 0.6494, 0.5803, 0.5145, 0.55, 0.582, 0.55, 0.5145, 0.55, 0.582, 0.5803, 0.5145, 0.5803, 0.582, 0.55, 0.447, 0.5196, 0.5145, 0.5196, 0.447, 0.5196, 0.5145, 0.55, 0.447, 0.55, 0.5145, 0.5803, 0.447, 0.55, 0.5145, 0.55, 0.447, 0.55, 0.5145, 0.5803, 0.447, 0.5803, 0.5145, 0.5803, 0.3795, 0.55, 0.447, 0.55, 0.3795, 0.55, 0.447, 0.5803, 0.3795, 0.5803, 0.447, 0.2699, 0.106, 0.2294, 0.2024, 0.2294, 0.1349, 0.2294, 0.2024, 0.2699, 0.106, 0.2699, 0.1879, 0.2699, 0.1879, 0.2294, 0.2699, 0.2294, 0.2024, 0.2294, 0.2699, 0.2699, 0.1879, 0.2699, 0.2699, 0.3914, 0.2024, 0.3509, 0.2699, 0.3509, 0.1879, 0.3509, 0.2699, 0.3914, 0.2024, 0.3914, 0.2699, 0.3914, 0.1349, 0.3509, 0.1879, 0.3509, 0.106, 0.3509, 0.1879, 0.3914, 0.1349, 0.3914, 0.2024, 0.3914, 0.06747, 0.3509, 0.106, 0.3661, 0.05301, 0.3509, 0.106, 0.3914, 0.06747, 0.3914, 0.1349, 0.3914, 0.0, 0.3661, 0.05301, 0.3813, 8.043e-09, 0.3661, 0.05301, 0.3914, 0.0, 0.3914, 0.06747, 0.3711, 8.043e-09, 0.3661, 0.05301, 0.3408, 0.03855, 0.3661, 0.05301, 0.3711, 8.043e-09, 0.3813, 8.043e-09, 0.361, 8.043e-09, 0.3408, 0.03855, 0.3408, 0.01928, 0.3408, 0.03855, 0.361, 8.043e-09, 0.3711, 8.043e-09, 0.3509, 8.043e-09, 0.3408, 0.01928, 0.3408, 4.021e-09, 0.3408, 0.01928, 0.3509, 8.043e-09, 0.361, 8.043e-09, 0.0, 0.0, 0.0, 0.0, 0.0, 0.0, 0.2598, 1.609e-08, 0.28, 8.043e-09, 0.28, 0.01928, 0.28, 0.01928, 0.2497, 1.609e-08, 0.2598, 1.609e-08, 0.2497, 1.609e-08, 0.28, 0.01928, 0.28, 0.03855, 0.2497, 1.609e-08, 0.2547, 0.05301, 0.2396, 1.206e-08, 0.2547, 0.05301, 0.2497, 1.609e-08, 0.28, 0.03855, 0.2396, 1.206e-08, 0.2294, 0.06747, 0.2294, 8.043e-09, 0.2294, 0.06747, 0.2396, 1.206e-08, 0.2547, 0.05301, 0.2547, 0.05301, 0.2294, 0.1349, 0.2294, 0.06747, 0.2294, 0.1349, 0.2547, 0.05301, 0.2699, 0.106, 0.162, 0.09446, 0.1215, 0.1619, 0.1215, 0.09446, 0.1215, 0.1619, 0.162, 0.09446, 0.162, 0.1619, 0.162, 0.02699, 0.1215, 0.09446, 0.1215, 0.02699, 0.1215, 0.09446, 0.162, 0.02699, 0.162, 0.09446, 0.04049, 0.02699, 1.609e-08, 0.09446, 1.609e-08, 0.02699, 0.04049, 0.09446, 1.609e-08, 0.09446, 0.04049, 0.02699, 0.04049, 0.09446, 3.218e-08, 0.1619, 1.609e-08, 0.09446, 3.218e-08, 0.1619, 0.04049, 0.09446, 0.04049, 0.1619, 0.04049, 0.1619, 3.218e-08, 0.2294, 3.218e-08, 0.1619, 3.218e-08, 0.2294, 0.04049, 0.1619, 0.04049, 0.2294, 0.04049, 0.2294, 4.827e-08, 0.2969, 3.218e-08, 0.2294, 4.827e-08, 0.2969, 0.04049, 0.2294, 0.04049, 0.2969, 0.162, 0.2294, 0.1215, 0.2969, 0.1215, 0.2294, 0.1215, 0.2969, 0.162, 0.2294, 0.162, 0.2969, 0.162, 0.1619, 0.1215, 0.2294, 0.1215, 0.1619, 0.1215, 0.2294, 0.162, 0.1619, 0.162, 0.2294, 0.4859, 0.9245, 0.5128, 0.8975, 0.5128, 0.9244, 0.5128, 0.8975, 0.4859, 0.9245, 0.4859, 0.8975, 0.0, 0.0, 0.0, 0.0, 0.0, 0.0, 0.0, 0.0, 0.0, 0.0, 0.0, 0.0, 0.0, 0.0, 0.0, 0.0, 0.0, 0.0, 0.6343, 0.6764, 0.6073, 0.8383, 0.6073, 0.6764, 0.6073, 0.8383, 0.6343, 0.6764, 0.6343, 0.8383, 0.2171, 0.7152, 0.1901, 0.6747, 0.2171, 0.6747, 0.2171, 0.7556, 0.1901, 0.6747, 0.2171, 0.7152, 0.2171, 0.7961, 0.1901, 0.6747, 0.2171, 0.7556, 0.2171, 0.8366, 0.1901, 0.6747, 0.2171, 0.7961, 0.1901, 0.6747, 0.2171, 0.8366, 0.1901, 0.8366, 0.865, 0.3373, 0.8515, 0.3104, 0.865, 0.3104, 0.8515, 0.3104, 0.865, 0.3373, 0.8515, 0.3373, 0.7166, 0.2294, 0.6896, 0.2429, 0.6896, 0.2294, 0.6896, 0.2429, 0.7166, 0.2294, 0.7166, 0.2429, 0.1754, 0.2969, 0.162, 0.3238, 0.162, 0.2969, 0.162, 0.3238, 0.1754, 0.2969, 0.1754, 0.3238, 0.919, 0.3373, 0.865, 0.3104, 0.919, 0.3104, 0.865, 0.3104, 0.919, 0.3373, 0.865, 0.3373, 0.7436, 0.2969, 0.7706, 0.3508, 0.7436, 0.3508, 0.7706, 0.3508, 0.7436, 0.2969, 0.7706, 0.2969, 0.7166, 0.2429, 0.6896, 0.2969, 0.6896, 0.2429, 0.6896, 0.2969, 0.7166, 0.2429, 0.7166, 0.2969, 0.2294, 0.2969, 0.1754, 0.3238, 0.1754, 0.2969, 0.1754, 0.3238, 0.2294, 0.2969, 0.2294, 0.3238, 0.9458, 0.3154, 0.919, 0.3422, 0.919, 0.3153, 0.919, 0.3422, 0.9458, 0.3154, 0.9458, 0.3423, 0.3779, 0.8382, 0.4049, 0.7168, 0.4049, 0.8382, 0.3779, 0.8079, 0.4049, 0.7168, 0.3779, 0.8382, 0.3779, 0.7775, 0.4049, 0.7168, 0.3779, 0.8079, 0.3779, 0.7472, 0.4049, 0.7168, 0.3779, 0.7775, 0.4049, 0.7168, 0.3779, 0.7472, 0.3779, 0.7168, 0.2036, 0.3508, 0.1766, 0.3238, 0.2036, 0.3239, 0.1766, 0.3238, 0.2036, 0.3508, 0.1766, 0.3508, 0.7436, 0.2294, 0.7166, 0.2598, 0.7166, 0.2294, 0.7436, 0.2294, 0.7166, 0.2901, 0.7166, 0.2598, 0.7436, 0.2294, 0.7166, 0.3205, 0.7166, 0.2901, 0.7436, 0.3508, 0.7166, 0.3205, 0.7436, 0.2294, 0.7166, 0.3205, 0.7436, 0.3508, 0.7166, 0.3508, 0.0, 0.0, 0.0, 0.0, 0.0, 0.0, 0.7976, 0.2935, 0.8246, 0.2969, 0.7976, 0.2969, 0.7976, 0.2901, 0.8246, 0.2969, 0.7976, 0.2935, 0.7976, 0.2867, 0.8246, 0.2969, 0.7976, 0.2901, 0.7976, 0.2834, 0.8246, 0.2969, 0.7976, 0.2867, 0.8246, 0.2969, 0.7976, 0.2834, 0.8246, 0.2834, 0.7706, 0.2834, 0.7436, 0.2969, 0.7436, 0.2834, 0.7706, 0.2867, 0.7436, 0.2969, 0.7706, 0.2834, 0.7706, 0.2901, 0.7436, 0.2969, 0.7706, 0.2867, 0.7706, 0.2935, 0.7436, 0.2969, 0.7706, 0.2901, 0.7436, 0.2969, 0.7706, 0.2935, 0.7706, 0.2969, 0.5938, 0.3526, 0.5803, 0.3795, 0.5803, 0.3526, 0.5803, 0.3795, 0.5938, 0.3526, 0.5938, 0.3795, 0.3779, 0.7168, 0.4049, 0.7033, 0.4049, 0.7168, 0.4049, 0.7033, 0.3779, 0.7168, 0.3779, 0.7033, 0.7976, 0.2294, 0.8246, 0.2834, 0.7976, 0.2834, 0.8246, 0.2834, 0.7976, 0.2294, 0.8246, 0.2294, 0.7706, 0.2294, 0.7436, 0.2834, 0.7436, 0.2294, 0.7436, 0.2834, 0.7706, 0.2294, 0.7706, 0.2834, 0.6478, 0.3526, 0.5938, 0.3795, 0.5938, 0.3526, 0.5938, 0.3795, 0.6478, 0.3526, 0.6478, 0.3795, 0.3779, 0.7033, 0.4049, 0.6493, 0.4049, 0.7033, 0.4049, 0.6493, 0.3779, 0.7033, 0.3779, 0.6493, 0.2562, 0.9462, 0.283, 0.9193, 0.283, 0.9463, 0.283, 0.9193, 0.2562, 0.9462, 0.2562, 0.9192, 0.7828, 0.9178, 0.7962, 0.9582, 0.7828, 0.9582, 0.8097, 0.9177, 0.7962, 0.9582, 0.7828, 0.9178, 0.7962, 0.9582, 0.8097, 0.9177, 0.8097, 0.9582, 0.6896, 0.2294, 0.6491, 0.2429, 0.6491, 0.2294, 0.6491, 0.2429, 0.6896, 0.2294, 0.6896, 0.2429, 0.6072, 0.857, 0.5669, 0.8302, 0.6073, 0.8302, 0.5669, 0.8302, 0.6072, 0.857, 0.5668, 0.857, 0.865, 0.3104, 0.8515, 0.2699, 0.865, 0.2699, 0.8515, 0.2699, 0.865, 0.3104, 0.8515, 0.3104, 0.5668, 0.857, 0.4994, 0.8302, 0.5669, 0.8302, 0.4994, 0.8302, 0.5668, 0.857, 0.4993, 0.857, 0.7962, 0.8099, 0.7828, 0.8503, 0.7828, 0.8099, 0.8097, 0.8098, 0.7828, 0.8503, 0.7962, 0.8099, 0.7828, 0.8503, 0.8097, 0.8098, 0.8097, 0.8503, 0.3374, 0.7168, 0.3779, 0.7033, 0.3779, 0.7168, 0.3779, 0.7033, 0.3374, 0.7168, 0.3374, 0.7033, 0.4993, 0.857, 0.459, 0.8302, 0.4994, 0.8302, 0.459, 0.8302, 0.4993, 0.857, 0.4589, 0.857, 0.0, 0.0, 0.0, 0.0, 0.0, 0.0, 0.0, 0.0, 0.0, 0.0, 0.0, 0.0, 0.0, 0.0, 0.0, 0.0, 0.0, 0.0, 0.865, 0.2024, 0.8515, 0.1619, 0.865, 0.1619, 0.8515, 0.1619, 0.865, 0.2024, 0.8515, 0.2024, 0.9581, 0.3526, 0.9548, 0.3795, 0.9446, 0.3526, 0.9548, 0.3795, 0.9581, 0.3526, 0.9581, 0.3795, 0.2294, 0.4869, 0.2171, 0.4813, 0.2294, 0.3238, 0.5669, 0.8302, 0.4983, 0.6764, 0.5658, 0.6764, 0.4983, 0.6764, 0.5669, 0.8302, 0.4994, 0.8302, 0.2294, 0.4869, 0.2294, 0.6499, 0.2171, 0.4925, 0.02698, 0.4204, 1.609e-08, 0.3531, 0.02698, 0.3531, 0.02698, 0.4204, 0.0, 0.4204, 1.609e-08, 0.3531, 0.02698, 0.4878, 0.0, 0.4204, 0.02698, 0.4204, 0.02698, 0.4878, 1.609e-08, 0.4877, 0.0, 0.4204, 0.02698, 0.5551, 1.609e-08, 0.4877, 0.02698, 0.4878, 0.02698, 0.5551, 1.609e-08, 0.555, 1.609e-08, 0.4877, 0.02698, 0.6224, 1.609e-08, 0.555, 0.02698, 0.5551, 1.609e-08, 0.555, 0.02698, 0.6224, 1.609e-08, 0.6224, 0.0, 4.826e-08, 0.04049, 0.02699, 1.609e-08, 0.02699, 0.0, 4.826e-08, 0.08098, 0.02699, 0.04049, 0.02699, 0.0, 4.826e-08, 0.1215, 0.02699, 0.08098, 0.02699, 0.162, 0.0, 0.1215, 0.02699, 0.0, 4.826e-08, 0.1215, 0.02699, 0.162, 0.0, 0.162, 0.02699, 0.02698, 0.6493, 1.609e-08, 0.6224, 0.02698, 0.6224, 1.609e-08, 0.6224, 0.02698, 0.6493, 0.0, 0.6493, 0.7828, 0.8098, 0.8098, 0.6479, 0.8098, 0.8098, 0.8098, 0.6479, 0.7828, 0.8098, 0.7828, 0.6479, 0.2036, 0.4182, 0.1766, 0.3508, 0.2036, 0.3508, 0.2036, 0.4182, 0.1766, 0.4181, 0.1766, 0.3508, 0.2036, 0.4855, 0.1766, 0.4181, 0.2036, 0.4182, 0.2036, 0.4855, 0.1766, 0.4854, 0.1766, 0.4181, 0.2036, 0.5528, 0.1766, 0.4854, 0.2036, 0.4855, 0.2036, 0.5528, 0.1766, 0.5528, 0.1766, 0.4854, 0.2036, 0.6201, 0.1766, 0.5528, 0.2036, 0.5528, 0.1766, 0.5528, 0.2036, 0.6201, 0.1766, 0.6201, 0.7693, 0.6479, 0.7389, 0.6749, 0.6478, 0.6479, 0.7389, 0.6749, 0.7693, 0.6479, 0.7693, 0.6749, 0.2036, 0.6471, 0.1766, 0.6201, 0.2036, 0.6201, 0.1766, 0.6201, 0.2036, 0.6471, 0.1766, 0.647, 0.4892, 0.6494, 0.4589, 0.6764, 0.4589, 0.6494, 0.5196, 0.6494, 0.4589, 0.6764, 0.4892, 0.6494, 0.55, 0.6494, 0.4589, 0.6764, 0.5196, 0.6494, 0.5803, 0.6494, 0.4589, 0.6764, 0.55, 0.6494, 0.4589, 0.6764, 0.5803, 0.6494, 0.5803, 0.6764, 0.8246, 0.1619, 0.8515, 0.04048, 0.8515, 0.1619, 0.8515, 0.04048, 0.8246, 0.1619, 0.8246, 0.04048, 0.0, 0.0, 0.0, 0.0, 0.0, 0.0, 0.0, 0.0, 0.0, 0.0, 0.0, 0.0, 0.0, 0.0, 0.0, 0.0, 0.0, 0.0, 1.0, 0.0, 0.8515, 0.1619, 0.8515, 0.04048, 1.0, 0.04048, 0.8515, 0.1619, 1.0, 0.0, 1.0, 0.08096, 0.8515, 0.1619, 1.0, 0.04048, 1.0, 0.1214, 0.8515, 0.1619, 1.0, 0.08096, 0.8515, 0.1619, 1.0, 0.1214, 1.0, 0.1619, 0.6761, 0.1619, 0.8246, 0.04048, 0.8246, 0.1619, 0.8246, 0.04048, 0.6761, 0.1619, 0.6761, 0.0, 0.1766, 0.647, 0.02698, 0.6224, 0.1766, 0.6201, 0.02698, 0.6224, 0.1766, 0.647, 0.02698, 0.6493, 0.8535, 0.6494, 0.8232, 0.6764, 0.8232, 0.6494, 0.8839, 0.6494, 0.8232, 0.6764, 0.8535, 0.6494, 0.9143, 0.6494, 0.8232, 0.6764, 0.8839, 0.6494, 0.9446, 0.6494, 0.8232, 0.6764, 0.9143, 0.6494, 0.8232, 0.6764, 0.9446, 0.6494, 0.9446, 0.6764, 0.8246, 0.2969, 0.8515, 0.2834, 0.8515, 0.2969, 0.8515, 0.2834, 0.8246, 0.2969, 0.8246, 0.2834, 0.1754, 1.609e-08, 0.162, 0.02699, 0.162, 0.0, 0.162, 0.02699, 0.1754, 1.609e-08, 0.1754, 0.02699, 0.6491, 0.1754, 0.6761, 0.1619, 0.6761, 0.1754, 0.6761, 0.1619, 0.6491, 0.1754, 0.6491, 0.1619, 0.4049, 0.2699, 0.3914, 0.2969, 0.3914, 0.2699, 0.3914, 0.2969, 0.4049, 0.2699, 0.4049, 0.2969, 0.8246, 0.2834, 0.8515, 0.2294, 0.8515, 0.2834, 0.8515, 0.2294, 0.8246, 0.2834, 0.8246, 0.2294, 0.2294, 1.609e-08, 0.1754, 0.02699, 0.1754, 1.609e-08, 0.1754, 0.02699, 0.2294, 1.609e-08, 0.2294, 0.02699, 0.6491, 0.2294, 0.6761, 0.1754, 0.6761, 0.2294, 0.6761, 0.1754, 0.6491, 0.2294, 0.6491, 0.1754, 0.4589, 0.2699, 0.4049, 0.2969, 0.4049, 0.2699, 0.4049, 0.2969, 0.4589, 0.2699, 0.4589, 0.2969, 0.3102, 0.9462, 0.337, 0.9193, 0.337, 0.9463, 0.337, 0.9193, 0.3102, 0.9462, 0.3102, 0.9192, 0.2171, 0.8366, 0.1901, 0.8501, 0.1901, 0.8366, 0.2171, 0.84, 0.1901, 0.8501, 0.2171, 0.8366, 0.2171, 0.8434, 0.1901, 0.8501, 0.2171, 0.84, 0.2171, 0.8467, 0.1901, 0.8501, 0.2171, 0.8434, 0.1901, 0.8501, 0.2171, 0.8467, 0.2171, 0.8501, 0.7706, 0.2969, 0.7976, 0.2901, 0.7976, 0.2935, 0.7706, 0.2969, 0.7976, 0.2867, 0.7976, 0.2901, 0.7706, 0.2834, 0.7976, 0.2867, 0.7706, 0.2969, 0.7976, 0.2867, 0.7706, 0.2834, 0.7976, 0.2834, 0.8246, 0.1754, 0.8515, 0.1619, 0.8515, 0.1754, 0.8515, 0.1619, 0.8246, 0.1754, 0.8246, 0.1619, 0.5938, 0.6494, 0.5803, 0.6764, 0.5803, 0.6494, 0.5803, 0.6764, 0.5938, 0.6494, 0.5938, 0.6764, 0.2171, 0.8501, 0.1901, 0.9041, 0.1901, 0.8501, 0.1901, 0.9041, 0.2171, 0.8501, 0.2171, 0.9041, 0.7706, 0.2294, 0.7976, 0.2834, 0.7706, 0.2834, 0.7976, 0.2834, 0.7706, 0.2294, 0.7976, 0.2294, 0.8246, 0.2294, 0.8515, 0.1754, 0.8515, 0.2294, 0.8515, 0.1754, 0.8246, 0.2294, 0.8246, 0.1754, 0.6478, 0.6494, 0.5938, 0.6764, 0.5938, 0.6494, 0.5938, 0.6764, 0.6478, 0.6494, 0.6478, 0.6764, 0.2562, 0.9193, 0.2294, 0.9462, 0.2294, 0.9192, 0.2294, 0.9462, 0.2562, 0.9193, 0.2562, 0.9463, 0.9716, 0.3526, 0.9581, 0.3795, 0.9581, 0.3526, 0.9581, 0.3795, 0.9716, 0.3526, 0.9716, 0.3795, 0.6761, 0.1754, 0.8246, 0.1619, 0.8246, 0.1754, 0.8246, 0.1619, 0.6761, 0.1754, 0.6761, 0.1619, 0.948, 0.6494, 0.9446, 0.6764, 0.9446, 0.6494, 0.9581, 0.6494, 0.9446, 0.6764, 0.9548, 0.6494, 0.9446, 0.6764, 0.9581, 0.6494, 0.9581, 0.6764, 0.6478, 0.3531, 0.7962, 0.3794, 0.6478, 0.3799, 0.7962, 0.3794, 0.6478, 0.3531, 0.7962, 0.3526, 0.0, 0.0, 0.0, 0.0, 0.0, 0.0, 0.0, 0.0, 0.0, 0.0, 0.0, 0.0, 0.0, 0.0, 0.0, 0.0, 0.0, 0.0, 0.9716, 0.3795, 0.9581, 0.6494, 0.9581, 0.3795, 0.9581, 0.6494, 0.9716, 0.3795, 0.9716, 0.6494, 0.6478, 0.6479, 0.7962, 0.5804, 0.7962, 0.6474, 0.6478, 0.6479, 0.7962, 0.5134, 0.7962, 0.5804, 0.6478, 0.6479, 0.7962, 0.4464, 0.7962, 0.5134, 0.6478, 0.3799, 0.7962, 0.4464, 0.6478, 0.6479, 0.7962, 0.4464, 0.6478, 0.3799, 0.7962, 0.3794, 0.2294, 0.7978, 0.2665, 0.7547, 0.2665, 0.7927, 0.2665, 0.7547, 0.2294, 0.7978, 0.2294, 0.7573, 0.2294, 0.7573, 0.2665, 0.7168, 0.2665, 0.7547, 0.2665, 0.7168, 0.2294, 0.7573, 0.2294, 0.7168, 0.3408, 0.7497, 0.3779, 0.7168, 0.3779, 0.7472, 0.3779, 0.7168, 0.3408, 0.7497, 0.3408, 0.7168, 0.3408, 0.7826, 0.3779, 0.7472, 0.3779, 0.7775, 0.3779, 0.7472, 0.3408, 0.7826, 0.3408, 0.7497, 0.8232, 0.8383, 0.8603, 0.8004, 0.8603, 0.8383, 0.8232, 0.8282, 0.8603, 0.8004, 0.8232, 0.8383, 0.8232, 0.8181, 0.8603, 0.8004, 0.8232, 0.8282, 0.8232, 0.808, 0.8603, 0.8004, 0.8232, 0.8181, 0.8603, 0.8004, 0.8232, 0.808, 0.8232, 0.7979, 0.8232, 0.7979, 0.8603, 0.7624, 0.8603, 0.8004, 0.8232, 0.7877, 0.8603, 0.7624, 0.8232, 0.7979, 0.8232, 0.7776, 0.8603, 0.7624, 0.8232, 0.7877, 0.8232, 0.7675, 0.8603, 0.7624, 0.8232, 0.7776, 0.8603, 0.7624, 0.8232, 0.7675, 0.8232, 0.7574, 0.0, 0.0, 0.0, 0.0, 0.0, 0.0, 0.0, 0.0, 0.0, 0.0, 0.0, 0.0, 0.0, 0.0, 0.0, 0.0, 0.0, 0.0, 0.9345, 0.8054, 0.9716, 0.7776, 0.9716, 0.808, 0.9716, 0.7776, 0.9345, 0.8054, 0.9345, 0.7726, 0.0, 0.0, 0.0, 0.0, 0.0, 0.0, 0.0, 0.0, 0.0, 0.0, 0.0, 0.0, 0.0, 0.0, 0.0, 0.0, 0.0, 0.0, 0.9716, 0.8383, 0.9345, 0.8054, 0.9716, 0.808, 0.9345, 0.8054, 0.9716, 0.8383, 0.9345, 0.8383, 0.6761, 0.3508, 0.6626, 0.3238, 0.6761, 0.3238, 0.6675, 0.3508, 0.6626, 0.3238, 0.6761, 0.3508, 0.6626, 0.3238, 0.6675, 0.3508, 0.6626, 0.3508, 0.3037, 0.7843, 0.3239, 0.7708, 0.3037, 0.7843, 0.784, 0.3176, 0.799, 0.297, 0.7974, 0.3176, 0.799, 0.297, 0.784, 0.3176, 0.7856, 0.2969, 0.6896, 0.3508, 0.6761, 0.3238, 0.6896, 0.3238, 0.6838, 0.3508, 0.6761, 0.3238, 0.6896, 0.3508, 0.6761, 0.3238, 0.6838, 0.3508, 0.6761, 0.3508, 0.7031, 0.3508, 0.6896, 0.3238, 0.7031, 0.3238, 0.6896, 0.3238, 0.7031, 0.3508, 0.6896, 0.3508, 0.7722, 0.3373, 0.784, 0.3176, 0.7856, 0.3374, 0.784, 0.3176, 0.7722, 0.3373, 0.7706, 0.3175, 0.7856, 0.3374, 0.7974, 0.3176, 0.799, 0.3374, 0.7974, 0.3176, 0.7856, 0.3374, 0.784, 0.3176, 0.7706, 0.3175, 0.7856, 0.2969, 0.784, 0.3176, 0.7706, 0.3175, 0.7856, 0.2969, 0.7706, 0.3175, 0.7856, 0.2969, 0.7706, 0.3175, 0.7722, 0.2969, 0.6896, 0.2969, 0.6761, 0.314, 0.6761, 0.2969, 0.6896, 0.3238, 0.6761, 0.314, 0.6896, 0.2969, 0.6761, 0.314, 0.6896, 0.3238, 0.6761, 0.3238, 0.7031, 0.314, 0.6896, 0.2969, 0.7031, 0.2969, 0.7031, 0.3238, 0.6896, 0.2969, 0.7031, 0.314, 0.6896, 0.2969, 0.7031, 0.3238, 0.6896, 0.3238, 0.6626, 0.2969, 0.6491, 0.3168, 0.6491, 0.2969, 0.6626, 0.3238, 0.6491, 0.3168, 0.6626, 0.2969, 0.6491, 0.3168, 0.6626, 0.3238, 0.6491, 0.3238, 0.6626, 0.3508, 0.6491, 0.3238, 0.6626, 0.3238, 0.6491, 0.3238, 0.6626, 0.3508, 0.6491, 0.3508, 0.6761, 0.3168, 0.6626, 0.2969, 0.6761, 0.2969, 0.6761, 0.3238, 0.6626, 0.2969, 0.6761, 0.3168, 0.6626, 0.2969, 0.6761, 0.3238, 0.6626, 0.3238, 0.919, 0.1627, 0.9865, 0.3145, 0.919, 0.3153, 0.9325, 0.1626, 0.9865, 0.3145, 0.919, 0.1627, 0.973, 0.1621, 0.9865, 0.3145, 0.9325, 0.1626, 0.9865, 0.3145, 0.973, 0.1621, 0.9865, 0.1619, 0.0, 0.0, 0.0, 0.0, 0.0, 0.0, 0.0, 0.0, 0.0, 0.0, 0.0, 0.0, 1.709e-08, 0.8513, 0.1484, 0.9189, 2.413e-08, 0.9186, 1.709e-08, 0.8513, 0.1484, 0.8516, 0.1484, 0.9189, 8.044e-09, 0.784, 0.1484, 0.8516, 1.709e-08, 0.8513, 8.044e-09, 0.784, 0.1484, 0.7843, 0.1484, 0.8516, 4.022e-09, 0.7167, 0.1484, 0.7843, 8.044e-09, 0.784, 4.022e-09, 0.7167, 0.1484, 0.717, 0.1484, 0.7843, 0.0, 0.6493, 0.1484, 0.717, 4.022e-09, 0.7167, 0.1484, 0.717, 0.0, 0.6493, 0.1484, 0.6497, 0.8394, 0.2969, 0.826, 0.3508, 0.826, 0.2969, 0.826, 0.3508, 0.8394, 0.2969, 0.8394, 0.3509, 0.8232, 0.8442, 0.8155, 0.8981, 0.8098, 0.8441, 0.8232, 0.8813, 0.8155, 0.8981, 0.8232, 0.8442, 0.8155, 0.8981, 0.8232, 0.8813, 0.8232, 0.8981, 0.7031, 0.3508, 0.7165, 0.2969, 0.7165, 0.3509, 0.7165, 0.2969, 0.7031, 0.3508, 0.7031, 0.2969, 0.594, 0.9109, 0.6072, 0.857, 0.6026, 0.9109, 0.594, 0.8941, 0.6072, 0.857, 0.594, 0.9109, 0.6072, 0.857, 0.594, 0.8941, 0.5938, 0.857, 0.0, 0.0, 0.0, 0.0, 0.0, 0.0, 0.0, 0.0, 0.0, 0.0, 0.0, 0.0, 0.8097, 0.8503, 0.7828, 0.9178, 0.7828, 0.8503, 0.8097, 0.8638, 0.7828, 0.9178, 0.8097, 0.8503, 0.8097, 0.9042, 0.7828, 0.9178, 0.8097, 0.8638, 0.7828, 0.9178, 0.8097, 0.9042, 0.8097, 0.9177, 0.3408, 0.7826, 0.3239, 0.7708, 0.3408, 0.7497, 0.3037, 0.7876, 0.3239, 0.7708, 0.3408, 0.7826, 0.3239, 0.7708, 0.3037, 0.7876, 0.3037, 0.7843, 0.3408, 0.7497, 0.3239, 0.7708, 0.3239, 0.7508, 0.8772, 0.8015, 0.8603, 0.8004, 0.8772, 0.7844, 0.8772, 0.7844, 0.8974, 0.7675, 0.8974, 0.7709, 0.8772, 0.7844, 0.8603, 0.7624, 0.8974, 0.7675, 0.8603, 0.7624, 0.8772, 0.7844, 0.8603, 0.8004, 0.9176, 0.8043, 0.9345, 0.7726, 0.9345, 0.8054, 0.9176, 0.7844, 0.9345, 0.7726, 0.9176, 0.8043, 0.8974, 0.7709, 0.9345, 0.7726, 0.9176, 0.7844, 0.9345, 0.7726, 0.8974, 0.7709, 0.8974, 0.7675, 0.865, 0.2024, 0.8515, 0.2159, 0.8515, 0.2024, 0.865, 0.2024, 0.8515, 0.2564, 0.8515, 0.2159, 0.865, 0.2699, 0.8515, 0.2564, 0.865, 0.2024, 0.8515, 0.2564, 0.865, 0.2699, 0.8515, 0.2699, 0.0, 0.0, 0.0, 0.0, 0.0, 0.0, 0.0, 0.0, 0.0, 0.0, 0.0, 0.0, 0.0, 0.0, 0.0, 0.0, 0.0, 0.0, 0.9716, 0.474, 0.9851, 0.528, 0.9716, 0.528, 0.9716, 0.4335, 0.9851, 0.528, 0.9716, 0.474, 0.9716, 0.3795, 0.9851, 0.528, 0.9716, 0.4335, 0.9851, 0.528, 0.9716, 0.3795, 0.9851, 0.3795, 0.0, 0.0, 0.0, 0.0, 0.0, 0.0, 0.2665, 0.7547, 0.2834, 0.7168, 0.2834, 0.7536, 0.2834, 0.7168, 0.2665, 0.7547, 0.2665, 0.7168, 0.3037, 0.7876, 0.2834, 0.7708, 0.3037, 0.7843, 0.2665, 0.7927, 0.2834, 0.7708, 0.3037, 0.7876, 0.2665, 0.7927, 0.2834, 0.7536, 0.2834, 0.7708, 0.2834, 0.7536, 0.2665, 0.7927, 0.2665, 0.7547, 0.3239, 0.7508, 0.3408, 0.7168, 0.3408, 0.7497, 0.3239, 0.7438, 0.3408, 0.7168, 0.3239, 0.7508, 0.3408, 0.7168, 0.3239, 0.7438, 0.3239, 0.7168, 0.0, 0.0, 0.0, 0.0, 0.0, 0.0, 0.8603, 0.8383, 0.8772, 0.8015, 0.8772, 0.8383, 0.8772, 0.8015, 0.8603, 0.8383, 0.8603, 0.8004, 0.9176, 0.8383, 0.9345, 0.8054, 0.9345, 0.8383, 0.9176, 0.8113, 0.9345, 0.8054, 0.9176, 0.8383, 0.9345, 0.8054, 0.9176, 0.8113, 0.9176, 0.8043, 0.3689, 0.9192, 0.3638, 0.9462, 0.3638, 0.9192, 0.3689, 0.9192, 0.3689, 0.9462, 0.3638, 0.9462, 0.3845, 0.9192, 0.3689, 0.9462, 0.3689, 0.9192, 0.3689, 0.9462, 0.3845, 0.9192, 0.3845, 0.9462, 0.2294, 0.3238, 0.2294, 0.3516, 0.2294, 0.3412, 0.8767, 0.8788, 0.8499, 0.9066, 0.8499, 0.8794, 0.8767, 0.8958, 0.8499, 0.9066, 0.8767, 0.8788, 0.8499, 0.9066, 0.8767, 0.8958, 0.8767, 0.906, 0.48, 0.9244, 0.4859, 0.8975, 0.4859, 0.9244, 0.48, 0.9244, 0.48, 0.8975, 0.4859, 0.8975, 0.4589, 0.9244, 0.48, 0.8975, 0.48, 0.9244, 0.48, 0.8975, 0.4589, 0.9244, 0.4589, 0.8975, 0.3509, 0.8134, 0.3779, 0.7775, 0.3779, 0.8079, 0.3509, 0.7978, 0.3779, 0.7775, 0.3509, 0.8134, 0.3408, 0.7978, 0.3779, 0.7775, 0.3509, 0.7978, 0.3779, 0.7775, 0.3408, 0.7978, 0.3408, 0.7826, 0.9716, 0.7776, 0.9446, 0.7574, 0.9716, 0.7473, 0.9345, 0.7726, 0.9446, 0.7574, 0.9716, 0.7776, 0.9446, 0.7574, 0.9345, 0.7726, 0.9345, 0.7574, 0.9716, 0.7473, 0.9446, 0.7574, 0.9446, 0.7417, 0.3239, 0.8189, 0.3037, 0.8231, 0.3239, 0.7978, 0.3239, 0.7978, 0.3408, 0.7826, 0.3408, 0.7978, 0.3239, 0.7978, 0.3037, 0.7876, 0.3408, 0.7826, 0.3037, 0.7876, 0.3239, 0.7978, 0.3037, 0.8231, 0.3779, 0.8382, 0.3509, 0.8184, 0.3779, 0.8079, 0.3779, 0.8382, 0.3408, 0.8208, 0.3509, 0.8184, 0.3408, 0.8208, 0.3779, 0.8382, 0.3408, 0.8484, 0.3779, 0.8079, 0.3509, 0.8184, 0.3509, 0.8134, 0.3408, 0.8484, 0.3239, 0.8247, 0.3408, 0.8208, 0.3239, 0.8247, 0.3037, 0.8231, 0.3239, 0.8189, 0.3408, 0.8484, 0.3037, 0.8231, 0.3239, 0.8247, 0.3037, 0.8231, 0.3408, 0.8484, 0.3037, 0.8585, 0.9176, 0.7362, 0.8974, 0.7321, 0.9176, 0.7304, 0.9176, 0.7304, 0.9345, 0.7068, 0.9345, 0.7343, 0.8974, 0.7321, 0.9345, 0.7068, 0.9176, 0.7304, 0.9345, 0.7068, 0.8974, 0.7321, 0.8974, 0.6966, 0.9446, 0.7417, 0.9716, 0.7169, 0.9716, 0.7473, 0.9446, 0.7367, 0.9716, 0.7169, 0.9446, 0.7417, 0.9345, 0.7343, 0.9716, 0.7169, 0.9446, 0.7367, 0.9716, 0.7169, 0.9345, 0.7343, 0.9345, 0.7068, 0.0, 0.0, 0.0, 0.0, 0.0, 0.0, 0.3374, 0.9192, 0.3644, 0.8787, 0.3644, 0.9192, 0.3374, 0.9044, 0.3644, 0.8787, 0.3374, 0.9192, 0.3374, 0.9023, 0.3644, 0.8787, 0.3374, 0.9044, 0.3644, 0.8787, 0.3374, 0.9023, 0.3374, 0.8787, 0.6073, 0.8788, 0.6343, 0.8538, 0.6343, 0.8788, 0.6343, 0.8538, 0.6073, 0.8788, 0.6073, 0.8498, 0.6073, 0.8498, 0.6343, 0.8383, 0.6343, 0.8538, 0.6343, 0.8383, 0.6073, 0.8498, 0.6073, 0.8383, 0.134, 0.919, 0.1072, 0.9459, 0.1072, 0.9189, 0.1072, 0.9459, 0.134, 0.919, 0.134, 0.946, 0.1901, 0.9041, 0.1927, 0.9311, 0.1901, 0.9311, 0.2171, 0.9041, 0.1927, 0.9311, 0.1901, 0.9041, 0.1927, 0.9311, 0.2171, 0.9041, 0.2171, 0.9311, 0.6478, 0.8098, 0.6613, 0.8368, 0.6478, 0.8773, 0.6613, 0.8368, 0.6478, 0.8098, 0.6762, 0.8368, 0.6613, 0.8638, 0.6478, 0.8773, 0.6613, 0.8368, 0.6613, 0.8638, 0.6668, 0.8918, 0.6478, 0.8773, 0.6668, 0.8918, 0.6613, 0.8638, 0.6728, 0.8638, 0.5128, 0.4875, 0.4892, 0.5145, 0.4892, 0.4875, 0.5128, 0.4875, 0.5196, 0.5145, 0.4892, 0.5145, 0.5196, 0.5145, 0.5128, 0.4875, 0.5196, 0.447, 0.4892, 0.447, 0.5128, 0.4605, 0.4878, 0.4605, 0.5128, 0.4605, 0.5196, 0.447, 0.5128, 0.4875, 0.5196, 0.447, 0.5128, 0.4605, 0.4892, 0.447, 0.4589, 0.447, 0.4724, 0.4605, 0.4589, 0.5145, 0.4589, 0.447, 0.4878, 0.4605, 0.4724, 0.4605, 0.4878, 0.4605, 0.4589, 0.447, 0.4892, 0.447, 0.4724, 0.4875, 0.4589, 0.5145, 0.4724, 0.4605, 0.4892, 0.4875, 0.4589, 0.5145, 0.4724, 0.4875, 0.4589, 0.5145, 0.4892, 0.4875, 0.4892, 0.5145, 0.6728, 0.8638, 0.6832, 0.9043, 0.6668, 0.8918, 0.6728, 0.8638, 0.6869, 0.9043, 0.6832, 0.9043, 0.7018, 0.8638, 0.6869, 0.9043, 0.6728, 0.8638, 0.6869, 0.9043, 0.7018, 0.8638, 0.7085, 0.8677, 0.7018, 0.8612, 0.7085, 0.8677, 0.7018, 0.8638, 0.0, 0.0, 0.0, 0.0, 0.0, 0.0, 0.4589, 0.8975, 0.4859, 0.857, 0.4859, 0.8975, 0.4589, 0.8738, 0.4859, 0.857, 0.4589, 0.8975, 0.4859, 0.857, 0.4589, 0.8738, 0.4589, 0.857, 0.0, 0.0, 0.0, 0.0, 0.0, 0.0, 0.2564, 0.8787, 0.2294, 0.9192, 0.2294, 0.8787, 0.2564, 0.8956, 0.2294, 0.9192, 0.2564, 0.8787, 0.2294, 0.9192, 0.2564, 0.8956, 0.2564, 0.9192, 0.2834, 0.9462, 0.3102, 0.9193, 0.3102, 0.9463, 0.3102, 0.9193, 0.2834, 0.9462, 0.2834, 0.9192, 0.8499, 0.9337, 0.8769, 0.9066, 0.8769, 0.9336, 0.8769, 0.9066, 0.8499, 0.9337, 0.8499, 0.9067, 0.6478, 0.6749, 0.6613, 0.7019, 0.6478, 0.7424, 0.6782, 0.6749, 0.6613, 0.7019, 0.6478, 0.6749, 0.6613, 0.7019, 0.6782, 0.6749, 0.6782, 0.7019, 0.6613, 0.7289, 0.6478, 0.7424, 0.6613, 0.7019, 0.6782, 0.7289, 0.6478, 0.7424, 0.6613, 0.7289, 0.6478, 0.7424, 0.6782, 0.7289, 0.6782, 0.7568, 0.6782, 0.6749, 0.7018, 0.7019, 0.6782, 0.7019, 0.7018, 0.7019, 0.7045, 0.7693, 0.7018, 0.7289, 0.7085, 0.6749, 0.7018, 0.7019, 0.6782, 0.6749, 0.7085, 0.6749, 0.7045, 0.7693, 0.7018, 0.7019, 0.7045, 0.7693, 0.7085, 0.6749, 0.7085, 0.7693, 0.7018, 0.7289, 0.6782, 0.7568, 0.6782, 0.7289, 0.6782, 0.7568, 0.7018, 0.7289, 0.7045, 0.7693, 0.4589, 0.582, 0.4724, 0.5954, 0.4589, 0.6494, 0.4892, 0.582, 0.4724, 0.5954, 0.4589, 0.582, 0.4724, 0.5954, 0.4892, 0.582, 0.4892, 0.5954, 0.4724, 0.6224, 0.4589, 0.6494, 0.4724, 0.5954, 0.4892, 0.6224, 0.4589, 0.6494, 0.4724, 0.6224, 0.4589, 0.6494, 0.4892, 0.6224, 0.4892, 0.6494, 0.4892, 0.582, 0.5128, 0.5954, 0.4892, 0.5954, 0.5128, 0.5954, 0.5196, 0.582, 0.5128, 0.6224, 0.5196, 0.582, 0.5128, 0.5954, 0.4892, 0.582, 0.5128, 0.6224, 0.4892, 0.6494, 0.4892, 0.6224, 0.5128, 0.6224, 0.5196, 0.6494, 0.4892, 0.6494, 0.5196, 0.6494, 0.5128, 0.6224, 0.5196, 0.582, 0.0, 0.0, 0.0, 0.0, 0.0, 0.0, 0.0, 0.0, 0.0, 0.0, 0.0, 0.0, 0.0, 0.0, 0.0, 0.0, 0.0, 0.0, 0.3104, 0.8787, 0.2834, 0.9192, 0.2834, 0.8787, 0.3104, 0.8895, 0.2834, 0.9192, 0.3104, 0.8787, 0.3104, 0.9057, 0.2834, 0.9192, 0.3104, 0.8895, 0.2834, 0.9192, 0.3104, 0.9057, 0.3104, 0.9192, 0.0, 0.0, 0.0, 0.0, 0.0, 0.0, 0.8232, 0.8788, 0.8502, 0.8383, 0.8502, 0.8788, 0.8232, 0.8653, 0.8502, 0.8383, 0.8232, 0.8788, 0.8502, 0.8383, 0.8232, 0.8653, 0.8232, 0.8383, 0.5938, 0.8975, 0.5668, 0.9245, 0.5668, 0.8975, 0.5668, 0.9245, 0.5938, 0.8975, 0.5938, 0.9244, 0.6265, 0.9447, 0.6342, 0.9177, 0.6342, 0.9447, 0.6252, 0.9446, 0.6342, 0.9177, 0.6265, 0.9447, 0.6073, 0.9446, 0.6342, 0.9177, 0.6252, 0.9446, 0.6342, 0.9177, 0.6073, 0.9446, 0.6073, 0.9176, 0.09447, 0.1484, 0.08098, 0.1619, 0.08098, 0.1484, 0.09447, 0.1484, 0.1215, 0.1619, 0.08098, 0.1619, 0.1215, 0.1619, 0.09447, 0.1484, 0.1215, 0.09446, 0.08098, 0.09446, 0.09447, 0.1214, 0.08098, 0.1214, 0.09447, 0.1214, 0.1215, 0.09446, 0.09447, 0.1484, 0.1215, 0.09446, 0.09447, 0.1214, 0.08098, 0.09446, 0.3158, 0.1754, 0.3104, 0.2159, 0.3104, 0.1754, 0.3158, 0.1754, 0.3374, 0.2159, 0.3104, 0.2159, 0.3374, 0.2159, 0.3509, 0.1879, 0.3374, 0.2429, 0.3509, 0.1879, 0.3374, 0.2159, 0.3158, 0.1754, 0.3374, 0.2429, 0.3104, 0.2699, 0.3104, 0.2429, 0.3374, 0.2429, 0.3509, 0.2699, 0.3104, 0.2699, 0.3509, 0.2699, 0.3374, 0.2429, 0.3509, 0.1879, 0.2699, 0.1879, 0.2969, 0.2159, 0.2699, 0.2699, 0.305, 0.1754, 0.2969, 0.2159, 0.2699, 0.1879, 0.3104, 0.1754, 0.2969, 0.2159, 0.305, 0.1754, 0.2969, 0.2159, 0.3104, 0.1754, 0.3104, 0.2159, 0.2969, 0.2429, 0.2699, 0.2699, 0.2969, 0.2159, 0.3104, 0.2429, 0.2699, 0.2699, 0.2969, 0.2429, 0.2699, 0.2699, 0.3104, 0.2429, 0.3104, 0.2699, 0.0, 0.0, 0.0, 0.0, 0.0, 0.0, 0.0, 0.0, 0.0, 0.0, 0.0, 0.0, 0.0, 0.0, 0.0, 0.0, 0.0, 0.0, 0.8502, 0.8788, 0.8772, 0.8383, 0.8772, 0.8788, 0.8502, 0.8653, 0.8772, 0.8383, 0.8502, 0.8788, 0.8502, 0.8499, 0.8772, 0.8383, 0.8502, 0.8653, 0.8772, 0.8383, 0.8502, 0.8499, 0.8502, 0.8383, 0.8352, 0.9077, 0.823, 0.9347, 0.823, 0.9078, 0.8448, 0.9077, 0.823, 0.9347, 0.8352, 0.9077, 0.8499, 0.9077, 0.823, 0.9347, 0.8448, 0.9077, 0.823, 0.9347, 0.8499, 0.9077, 0.8499, 0.9347, 0.3638, 0.9463, 0.3638, 0.9193, 0.3638, 0.9463, 0.3638, 0.9463, 0.3549, 0.9193, 0.3638, 0.9193, 0.337, 0.9462, 0.3549, 0.9193, 0.3638, 0.9463, 0.3549, 0.9193, 0.337, 0.9462, 0.337, 0.9192, 0.0, 0.0, 0.0, 0.0, 0.0, 0.0, 0.826, 0.2969, 0.799, 0.3374, 0.799, 0.2969, 0.826, 0.3238, 0.799, 0.3374, 0.826, 0.2969, 0.799, 0.3374, 0.826, 0.3238, 0.826, 0.3258, 0.826, 0.3258, 0.826, 0.3373, 0.799, 0.3374, 0.3205, 1.206e-08, 0.3239, 0.01349, 0.3134, 0.01349, 0.3239, 0.01349, 0.3307, 8.043e-09, 0.3239, 0.0257, 0.3307, 8.043e-09, 0.3239, 0.01349, 0.3205, 1.206e-08, 0.2834, 0.02249, 0.28, 0.03855, 0.28, 0.01928, 0.2834, 0.04048, 0.28, 0.03855, 0.2834, 0.02249, 0.2834, 0.04048, 0.3104, 0.07711, 0.28, 0.03855, 0.3104, 0.07711, 0.2834, 0.04048, 0.3008, 0.04048, 0.04049, 0.2294, 0.05398, 0.2564, 0.04049, 0.2969, 0.08098, 0.2294, 0.05398, 0.2564, 0.04049, 0.2294, 0.05398, 0.2564, 0.08098, 0.2294, 0.08098, 0.2564, 0.05398, 0.2834, 0.04049, 0.2969, 0.05398, 0.2564, 0.06555, 0.2834, 0.04049, 0.2969, 0.05398, 0.2834, 0.08098, 0.2834, 0.04049, 0.2969, 0.06555, 0.2834, 0.04049, 0.2969, 0.08098, 0.2834, 0.08098, 0.2969, 0.08098, 0.2294, 0.0829, 0.2564, 0.08098, 0.2564, 0.08098, 0.2294, 0.09447, 0.2564, 0.0829, 0.2564, 0.09447, 0.2564, 0.1215, 0.2294, 0.09447, 0.2834, 0.1215, 0.2294, 0.09447, 0.2564, 0.08098, 0.2294, 0.09447, 0.2834, 0.08098, 0.2969, 0.08098, 0.2834, 0.09447, 0.2834, 0.1215, 0.2969, 0.08098, 0.2969, 0.1215, 0.2969, 0.09447, 0.2834, 0.1215, 0.2294, 0.3239, 0.03534, 0.3408, 0.01928, 0.324, 0.04048, 0.3408, 0.01928, 0.3104, 0.07711, 0.324, 0.04048, 0.3104, 0.07711, 0.3408, 0.01928, 0.3408, 0.03855, 0.28, 8.043e-09, 0.2834, 0.01349, 0.28, 0.01928, 0.2902, 8.043e-09, 0.2834, 0.01349, 0.28, 8.043e-09, 0.2834, 0.01349, 0.2902, 8.043e-09, 0.2937, 0.01349, 0.28, 0.01928, 0.2834, 0.01349, 0.2834, 0.02249, 0.3307, 8.043e-09, 0.3239, 0.03534, 0.3239, 0.0257, 0.3408, 4.021e-09, 0.3239, 0.03534, 0.3307, 8.043e-09, 0.3239, 0.03534, 0.3408, 4.021e-09, 0.3408, 0.01928, 0.324, 0.04048, 0.3104, 0.07711, 0.3008, 0.04048, 0.3104, 8.043e-09, 0.3074, 0.01349, 0.3003, 8.043e-09, 0.3104, 8.043e-09, 0.3134, 0.01349, 0.3074, 0.01349, 0.3134, 0.01349, 0.3104, 8.043e-09, 0.3205, 1.206e-08, 0.3003, 8.043e-09, 0.2937, 0.01349, 0.2902, 8.043e-09, 0.2937, 0.01349, 0.3003, 8.043e-09, 0.3074, 0.01349, 0.28, 0.03855, 0.305, 0.08096, 0.2969, 0.08096, 0.305, 0.08096, 0.28, 0.03855, 0.3104, 0.07711, 0.28, 0.03855, 0.2699, 0.106, 0.2547, 0.05301, 0.2969, 0.08096, 0.2699, 0.106, 0.28, 0.03855, 0.2699, 0.106, 0.2969, 0.08096, 0.2969, 0.08675, 0.3104, 0.07711, 0.3239, 0.08096, 0.3158, 0.08096, 0.3104, 0.07711, 0.3374, 0.08096, 0.3239, 0.08096, 0.3408, 0.03855, 0.3374, 0.08096, 0.3104, 0.07711, 0.3408, 0.03855, 0.3374, 0.09638, 0.3374, 0.08096, 0.3408, 0.03855, 0.3509, 0.106, 0.3374, 0.09638, 0.3509, 0.106, 0.3408, 0.03855, 0.3661, 0.05301, 0.4567, 0.2969, 0.4465, 0.6477, 0.4465, 0.2969, 0.4465, 0.6477, 0.4567, 0.2969, 0.4567, 0.6477, 0.4049, 0.6499, 0.4457, 0.9994, 0.4049, 1.0, 0.4457, 0.9994, 0.4049, 0.6499, 0.4457, 0.6493, 0.8492, 0.3386, 0.8394, 0.2993, 0.8492, 0.2969, 0.8394, 0.2993, 0.8492, 0.3386, 0.8394, 0.341, 0.1892, 0.6504, 0.1484, 0.9977, 0.1484, 0.6493, 0.1484, 0.9977, 0.1892, 0.6504, 0.1892, 0.9988, 0.3914, 0.8787, 0.4012, 0.9229, 0.3914, 0.9205, 0.4012, 0.9229, 0.3914, 0.8787, 0.4012, 0.8812, 0.2036, 0.6747, 0.2171, 0.3238, 0.2171, 0.6747, 0.2171, 0.3238, 0.2036, 0.6747, 0.2036, 0.3238, 0.8098, 0.651, 0.8229, 0.8418, 0.813, 0.8441, 0.8229, 0.8418, 0.8098, 0.651, 0.8229, 0.6479, 0.4457, 0.6493, 0.4555, 0.8455, 0.4457, 0.8433, 0.4555, 0.8455, 0.4457, 0.6493, 0.4588, 0.6524, 0.6491, 0.3501, 0.4589, 0.002474, 0.6491, 0.0, 0.4589, 0.002474, 0.6491, 0.3501, 0.4589, 0.3526, 0.2294, 0.2969, 0.4196, 0.6493, 0.2294, 0.6453, 0.4196, 0.6493, 0.2294, 0.2969, 0.4196, 0.3009, 0.2013, 0.6681, 0.2013, 0.6744, 0.1952, 0.6716, 0.2294, 0.3296, 0.2294, 0.3324, 0.2294, 0.3353, 0.2294, 0.3296, 0.2294, 0.3267, 0.2294, 0.3324, 0.2294, 0.3296, 0.2294, 0.3238, 0.2294, 0.3267, 0.2013, 0.6681, 0.1952, 0.6653, 0.2013, 0.6619, 0.2013, 0.6681, 0.1952, 0.6716, 0.1952, 0.6653, 0.1892, 0.6681, 0.1952, 0.6716, 0.1892, 0.6744, 0.1892, 0.6681, 0.1892, 0.6744, 0.1892, 0.6712, 0.1892, 0.6681, 0.1892, 0.6712, 0.1892, 0.665, 0.1892, 0.6681, 0.1892, 0.665, 0.1892, 0.6619, 0.1892, 0.6681, 0.1892, 0.6619, 0.1952, 0.6653, 0.1892, 0.6681, 0.1952, 0.6653, 0.1952, 0.6716, 0.6476, 0.9424, 0.641, 0.8765, 0.6476, 0.8765, 0.641, 0.8765, 0.6476, 0.9424, 0.641, 0.9424, 0.6373, 0.6765, 0.6343, 0.7426, 0.6343, 0.6765, 0.6343, 0.7426, 0.6373, 0.6765, 0.6373, 0.7426, 0.6431, 0.6764, 0.6373, 0.7426, 0.6373, 0.6765, 0.6373, 0.7426, 0.6431, 0.6764, 0.6431, 0.7426, 0.646, 0.6764, 0.6431, 0.7426, 0.6431, 0.6764, 0.6431, 0.7426, 0.646, 0.6764, 0.646, 0.7426, 0.64, 0.8763, 0.6343, 0.8103, 0.64, 0.8102, 0.6343, 0.8103, 0.64, 0.8763, 0.6343, 0.8765, 0.6457, 0.8764, 0.64, 0.8102, 0.6457, 0.8102, 0.64, 0.8102, 0.6457, 0.8764, 0.64, 0.8763, 0.4316, 0.6388, 0.4316, 0.6325, 0.4377, 0.6353, 0.2294, 0.3301, 0.2294, 0.327, 0.2294, 0.3238, 0.0, 0.0, 0.0, 0.0, 0.0, 0.0, 0.4316, 0.6388, 0.4316, 0.6451, 0.4316, 0.6419, 0.4316, 0.6388, 0.4377, 0.6416, 0.4316, 0.6451, 0.4316, 0.6388, 0.4377, 0.6353, 0.4377, 0.6416, 0.1952, 0.6556, 0.1892, 0.6521, 0.1952, 0.6493, 0.2294, 0.3238, 0.2294, 0.3301, 0.2294, 0.327, 0.0, 0.0, 0.0, 0.0, 0.0, 0.0, 0.1952, 0.6556, 0.1952, 0.6587, 0.1952, 0.6619, 0.1952, 0.6556, 0.1952, 0.6619, 0.1892, 0.6584, 0.1952, 0.6556, 0.1892, 0.6584, 0.1892, 0.6521, 0.6343, 0.8765, 0.641, 0.9439, 0.6343, 0.9439, 0.641, 0.9439, 0.6343, 0.8765, 0.641, 0.8765, 0.44, 0.6324, 0.4429, 0.565, 0.4429, 0.6324, 0.4429, 0.565, 0.44, 0.6324, 0.44, 0.565, 0.4341, 0.6325, 0.44, 0.565, 0.44, 0.6324, 0.44, 0.565, 0.4341, 0.6325, 0.4341, 0.5651, 0.4312, 0.6325, 0.4341, 0.5651, 0.4341, 0.6325, 0.4341, 0.5651, 0.4312, 0.6325, 0.4312, 0.5651, 0.2285, 0.7851, 0.2228, 0.8527, 0.2228, 0.7852, 0.2228, 0.8527, 0.2285, 0.7851, 0.2285, 0.8525, 0.2228, 0.7852, 0.2171, 0.8526, 0.2171, 0.7851, 0.2171, 0.8526, 0.2228, 0.7852, 0.2228, 0.8527, 0.64, 0.8101, 0.6457, 0.7427, 0.6457, 0.8101, 0.6457, 0.7427, 0.64, 0.8101, 0.64, 0.7426, 0.6343, 0.8102, 0.64, 0.7426, 0.64, 0.8101, 0.64, 0.7426, 0.6343, 0.8102, 0.6343, 0.7427, 0.2171, 0.7175, 0.22, 0.65, 0.22, 0.7175, 0.22, 0.65, 0.2171, 0.7175, 0.2171, 0.6501, 0.22, 0.7175, 0.2259, 0.65, 0.2259, 0.7174, 0.2259, 0.65, 0.22, 0.7175, 0.22, 0.65, 0.2259, 0.7174, 0.2288, 0.6499, 0.2288, 0.7174, 0.2288, 0.6499, 0.2259, 0.7174, 0.2259, 0.65, 0.2171, 0.8527, 0.2238, 0.9202, 0.2171, 0.9202, 0.2238, 0.9202, 0.2171, 0.8527, 0.2238, 0.8527, 0.1952, 0.6556, 0.2013, 0.6528, 0.2013, 0.6591, 0.1952, 0.6556, 0.1952, 0.6493, 0.2013, 0.6528, 0.1952, 0.6556, 0.1952, 0.6525, 0.1952, 0.6493, 0.1952, 0.6556, 0.1952, 0.6587, 0.1952, 0.6525, 0.1952, 0.6556, 0.1952, 0.6619, 0.1952, 0.6587, 0.1952, 0.6556, 0.2013, 0.6591, 0.1952, 0.6619, 0.4437, 0.6388, 0.4377, 0.6423, 0.4377, 0.636, 0.4437, 0.6388, 0.4377, 0.636, 0.4437, 0.6325, 0.4437, 0.6388, 0.4437, 0.6325, 0.4437, 0.6357, 0.4437, 0.6388, 0.4437, 0.6357, 0.4437, 0.6419, 0.4437, 0.6388, 0.4437, 0.6419, 0.4437, 0.6451, 0.4437, 0.6388, 0.4437, 0.6451, 0.4377, 0.6423, 0.4256, 0.6388, 0.4256, 0.6451, 0.4196, 0.6423, 0.2294, 0.3301, 0.2294, 0.327, 0.2294, 0.3238, 0.2294, 0.327, 0.2294, 0.3238, 0.2294, 0.3301, 0.0, 0.0, 0.0, 0.0, 0.0, 0.0, 0.4256, 0.6388, 0.4196, 0.636, 0.4256, 0.6325, 0.4256, 0.6388, 0.4196, 0.6423, 0.4196, 0.636, 0.4316, 0.6388, 0.4256, 0.6353, 0.4316, 0.6325, 0.2294, 0.3238, 0.2294, 0.3301, 0.2294, 0.327, 0.2294, 0.327, 0.2294, 0.3238, 0.2294, 0.3301, 0.0, 0.0, 0.0, 0.0, 0.0, 0.0, 0.4316, 0.6388, 0.4316, 0.6451, 0.4256, 0.6416, 0.4316, 0.6388, 0.4256, 0.6416, 0.4256, 0.6353, 0.4457, 0.8455, 0.4523, 0.913, 0.4457, 0.913, 0.4523, 0.913, 0.4457, 0.8455, 0.4523, 0.8455, 0.4283, 0.6324, 0.4312, 0.565, 0.4312, 0.6324, 0.4312, 0.565, 0.4283, 0.6324, 0.4283, 0.565, 0.4225, 0.6325, 0.4283, 0.565, 0.4283, 0.6324, 0.4283, 0.565, 0.4225, 0.6325, 0.4225, 0.5651, 0.4196, 0.6325, 0.4225, 0.5651, 0.4225, 0.6325, 0.4225, 0.5651, 0.4196, 0.6325, 0.4196, 0.5651, 0.2285, 0.7175, 0.2228, 0.7851, 0.2228, 0.7177, 0.2228, 0.7851, 0.2285, 0.7175, 0.2285, 0.785, 0.2228, 0.7177, 0.2171, 0.785, 0.2171, 0.7176, 0.2171, 0.785, 0.2228, 0.7177, 0.2228, 0.7851, 0.8772, 0.9328, 0.9041, 0.9058, 0.9041, 0.9328, 0.9041, 0.9058, 0.8772, 0.9328, 0.8772, 0.9059, 0.9311, 0.9058, 0.9041, 0.9329, 0.9041, 0.9059, 0.9041, 0.9329, 0.9311, 0.9058, 0.9311, 0.9328])
me_box.materials.append(mat_ac3dmat1)
me_box.use_remesh_preserve_volume = False
me_box.use_remesh_preserve_attributes = False
me_box.use_mirror_vertex_groups = False
me_box.update()

# ---- objects
ob_box = bpy.data.objects.new('box', me_box)
ob_lamp = bpy.data.objects.new('Lamp', light_lamp)
ob_camera = bpy.data.objects.new('Camera', cam_camera)

# ---- transforms, parenting, visibility, modifiers, constraints
ob_box.location = (0.0, 0.0, 0.0)
ob_box.scale = (0.1, 0.1, 0.1)
ob_box.show_wire = True
ob_box.lineart.crease_threshold = 0.0
ob_lamp.location = (4.076, 1.005, 5.904)
ob_lamp.rotation_euler = (0.6503, 0.05522, 1.866)
ob_lamp.lock_rotations_4d = False
ob_lamp.empty_display_type = 'ARROWS'
ob_lamp.color = (0.0, 0.0, 0.0, 0.0)
ob_lamp.lineart.crease_threshold = 0.0
ob_camera.location = (7.481, -6.508, 5.344)
ob_camera.rotation_euler = (1.109, 0.01082, 0.8149)
ob_camera.lock_rotations_4d = False
ob_camera.empty_display_type = 'ARROWS'
ob_camera.color = (0.0, 0.0, 0.0, 0.0)
ob_camera.display_type = 'WIRE'
ob_camera.lineart.crease_threshold = 0.0

# ---- collection membership
col_collection_1.objects.link(ob_box)
col_collection_1.objects.link(ob_lamp)
col_collection_1.objects.link(ob_camera)

# ---- scene / render settings (as saved in the file)
scene.camera = ob_camera
scene.frame_start = 1; scene.frame_end = 250; scene.frame_set(1)
scene.render.engine = 'BLENDER_EEVEE_NEXT'
scene.render.resolution_percentage = 50
scene.render.dither_intensity = 0.0
scene.cycles.use_denoising = False
scene.cycles.samples = 10
scene.cycles.sampling_pattern = 'TABULATED_SOBOL'
scene.cycles.light_sampling_threshold = 0.0
scene.cycles.use_adaptive_sampling = False
scene.cycles.use_light_tree = False
scene.cycles.blur_glossy = 0.0
scene.cycles.pixel_filter_type = 'GAUSSIAN'
scene.cycles.sample_clamp_indirect = 0.0
scene.view_settings.view_transform = 'Standard'
bpy.context.view_layer.update()

